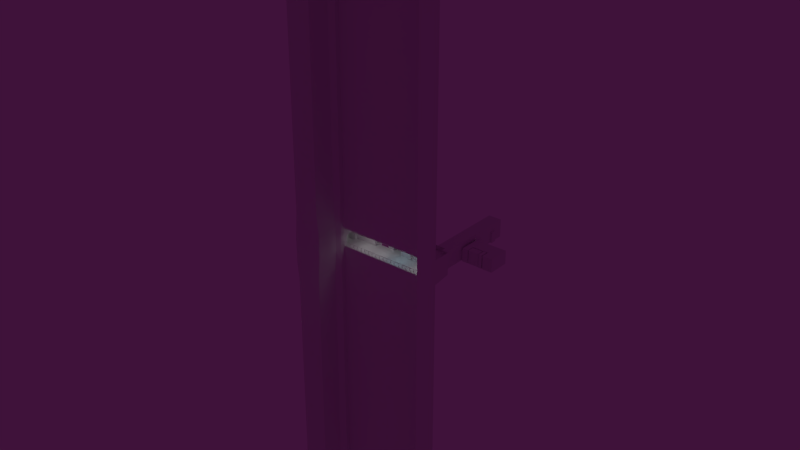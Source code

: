 # Source: MainMesh56.blend  (saved by Blender 2.78.0; exported with 4.5.12 LTS)
import bpy
from mathutils import Matrix  # noqa: F401  (used for matrix-valued properties, if any)

bpy.ops.wm.read_factory_settings(use_empty=True)
scene = bpy.context.scene
scene.name = 'Scene'

# ---- collections
col_collection_1 = bpy.data.collections.new('Collection 1'); scene.collection.children.link(col_collection_1)
col_collection_2 = bpy.data.collections.new('Collection 2'); scene.collection.children.link(col_collection_2)

# ---- materials (node trees are filled in below, after node groups)
mat_shell = bpy.data.materials.new('Shell')
mat_shell.alpha_threshold = 0.0
mat_shell.use_transparent_shadow = False
mat_shell.diffuse_color = (0.214, 0.214, 0.214, 1.0)
mat_shell.roughness = 0.5
mat_lamp_white = bpy.data.materials.new('Lamp White')
mat_lamp_white.alpha_threshold = 0.0
mat_lamp_white.use_transparent_shadow = False
mat_lamp_white.diffuse_color = (0.2327, 0.8, 0.8, 1.0)
mat_lamp_white.roughness = 0.5
mat_lamp_white.specular_intensity = 0.0
mat_material = bpy.data.materials.new('Material')
mat_material.alpha_threshold = 0.0
mat_material.use_transparent_shadow = False
mat_material.roughness = 0.5
mat_material.line_color = (0.0, 0.0, 0.0, 1.0)
mat_inner = bpy.data.materials.new('Inner')
mat_inner.alpha_threshold = 0.0
mat_inner.use_transparent_shadow = False
mat_inner.roughness = 0.5
mat_inner.specular_intensity = 0.9457

# ---- material node trees

# ---- world
world_world = bpy.data.worlds.new('World'); scene.world = world_world
world_world.color = (0.04971, 0.006049, 0.04231)
world_world.use_sun_shadow = False
world_world.sun_shadow_jitter_overblur = 0.0
world_world.cycles.sampling_method = 'MANUAL'
world_world.light_settings.ao_factor = 0.3

# ---- lights
light_area_008 = bpy.data.lights.new('Area.008', 'AREA')
light_area_008.transmission_factor = 0.0
light_area_008.energy = 15.71
light_area_008.shadow_buffer_clip_start = 0.5
light_area_008.shadow_soft_size = 0.2
light_area_008.shadow_maximum_resolution = 0.006
light_area_008.use_absolute_resolution = True
light_area_008.shape = 'RECTANGLE'
light_area_008.size = 0.2
light_area_008.size_y = 2.0
light_area_007 = bpy.data.lights.new('Area.007', 'AREA')
light_area_007.transmission_factor = 0.0
light_area_007.energy = 15.71
light_area_007.shadow_buffer_clip_start = 0.5
light_area_007.shadow_soft_size = 0.2
light_area_007.shadow_maximum_resolution = 0.006
light_area_007.use_absolute_resolution = True
light_area_007.shape = 'RECTANGLE'
light_area_007.size = 0.2
light_area_007.size_y = 2.0
light_area_004 = bpy.data.lights.new('Area.004', 'AREA')
light_area_004.transmission_factor = 0.0
light_area_004.energy = 15.71
light_area_004.shadow_buffer_clip_start = 0.5
light_area_004.shadow_soft_size = 0.2
light_area_004.shadow_maximum_resolution = 0.006
light_area_004.use_absolute_resolution = True
light_area_004.shape = 'RECTANGLE'
light_area_004.size = 0.2
light_area_004.size_y = 2.0
light_area_006 = bpy.data.lights.new('Area.006', 'AREA')
light_area_006.transmission_factor = 0.0
light_area_006.energy = 15.71
light_area_006.shadow_buffer_clip_start = 0.5
light_area_006.shadow_soft_size = 0.2
light_area_006.shadow_maximum_resolution = 0.006
light_area_006.use_absolute_resolution = True
light_area_006.shape = 'RECTANGLE'
light_area_006.size = 0.2
light_area_006.size_y = 2.0
light_area_005 = bpy.data.lights.new('Area.005', 'AREA')
light_area_005.transmission_factor = 0.0
light_area_005.energy = 15.71
light_area_005.shadow_buffer_clip_start = 0.5
light_area_005.shadow_soft_size = 0.2
light_area_005.shadow_maximum_resolution = 0.006
light_area_005.use_absolute_resolution = True
light_area_005.shape = 'RECTANGLE'
light_area_005.size = 0.2
light_area_005.size_y = 2.0
light_area_003 = bpy.data.lights.new('Area.003', 'AREA')
light_area_003.transmission_factor = 0.0
light_area_003.energy = 15.71
light_area_003.shadow_buffer_clip_start = 0.5
light_area_003.shadow_soft_size = 0.2
light_area_003.shadow_maximum_resolution = 0.006
light_area_003.use_absolute_resolution = True
light_area_003.shape = 'RECTANGLE'
light_area_003.size = 0.2
light_area_003.size_y = 2.0
light_area_002 = bpy.data.lights.new('Area.002', 'AREA')
light_area_002.color = (0.5088, 0.8873, 1.0)
light_area_002.transmission_factor = 0.0
light_area_002.energy = 15.71
light_area_002.shadow_buffer_clip_start = 0.5
light_area_002.shadow_soft_size = 0.2
light_area_002.shadow_maximum_resolution = 0.006
light_area_002.use_absolute_resolution = True
light_area_002.shape = 'RECTANGLE'
light_area_002.size = 0.2
light_area_002.size_y = 2.0
light_area = bpy.data.lights.new('Area', 'AREA')
light_area.transmission_factor = 0.0
light_area.energy = 15.71
light_area.shadow_buffer_clip_start = 0.5
light_area.shadow_soft_size = 0.2
light_area.shadow_maximum_resolution = 0.006
light_area.use_absolute_resolution = True
light_area.shape = 'RECTANGLE'
light_area.size = 0.2
light_area.size_y = 2.0

# ---- meshes
me_cube_021 = bpy.data.meshes.new('Cube.021')
me_cube_021.from_pydata([(0.0, -7.55e-08, -0.57), (0.0, -7.55e-08, -0.55), (0.0, 0.1, -0.57), (0.0, 0.1, -0.55), (1.0, 0.0, -0.57), (1.0, 0.0, -0.55), (1.0, 0.1, -0.57), (1.0, 0.1, -0.55), (0.0, 0.17, -0.64), (0.0, 0.17, -0.62), (1.0, 0.17, -0.64), (1.0, 0.17, -0.62), (1.02, 0.0, -0.57), (1.02, 0.0, -0.55), (1.02, 0.1, -0.57), (1.02, 0.1, -0.55), (1.02, 0.17, -0.64), (1.02, 0.17, -0.62), (1.0, 0.0, -0.6377), (1.0, 0.1, -0.6377), (1.02, 0.0, -0.6377), (1.02, 0.1, -0.6377), (0.9999, 0.04911, -0.6187), (0.9999, 0.03426, -0.6038), (-2.086e-06, 0.04911, -0.6187), (-2.085e-06, 0.03426, -0.6038), (0.9999, 0.06396, -0.6038), (0.9999, 0.04911, -0.589), (-2.087e-06, 0.06396, -0.6038), (-2.086e-06, 0.04911, -0.589)], [], [(0, 1, 3, 2), (11, 7, 15, 17), (7, 5, 13, 15), (2, 6, 4, 0), (7, 3, 1, 5), (8, 9, 11, 10), (6, 2, 8, 10), (3, 7, 11, 9), (2, 3, 9, 8), (15, 14, 16, 17), (14, 15, 13, 12), (10, 11, 17, 16), (5, 4, 12, 13), (14, 12, 20, 21), (14, 21, 16), (18, 19, 21, 20), (12, 4, 18, 20), (4, 6, 19, 18), (16, 21, 19, 10), (6, 10, 19), (22, 23, 25, 24), (24, 25, 29, 28), (28, 29, 27, 26), (24, 28, 26, 22), (29, 25, 23, 27)])
me_cube_021.polygons.foreach_set('material_index', [0, 0, 0, 0, 0, 0, 0, 0, 0, 0, 0, 0, 0, 0, 0, 0, 0, 0, 0, 0, 1, 1, 1, 1, 1])
me_cube_021.materials.append(mat_shell)
me_cube_021.materials.append(mat_lamp_white)
me_cube_021.use_remesh_preserve_volume = False
me_cube_021.use_remesh_preserve_attributes = False
me_cube_021.use_mirror_vertex_groups = False
me_cube_021.update()
me_cube_008 = bpy.data.meshes.new('Cube.008')
me_cube_008.from_pydata([(0.0, -7.55e-08, -0.57), (0.0, -7.55e-08, -0.55), (0.0, 0.1, -0.57), (0.0, 0.1, -0.55), (1.0, 0.0, -0.57), (1.0, 0.0, -0.55), (1.0, 0.1, -0.57), (1.0, 0.1, -0.55), (0.0, 0.17, -0.64), (0.0, 0.17, -0.62), (1.0, 0.17, -0.64), (1.0, 0.17, -0.62), (1.02, 0.0, -0.57), (1.02, 0.0, -0.55), (1.02, 0.1, -0.57), (1.02, 0.1, -0.55), (1.02, 0.17, -0.64), (1.02, 0.17, -0.62), (1.0, 0.0, -0.6377), (1.0, 0.1, -0.6377), (1.02, 0.0, -0.6377), (1.02, 0.1, -0.6377), (0.9999, 0.04911, -0.6187), (0.9999, 0.03426, -0.6038), (-2.086e-06, 0.04911, -0.6187), (-2.085e-06, 0.03426, -0.6038), (0.9999, 0.06396, -0.6038), (0.9999, 0.04911, -0.589), (-2.087e-06, 0.06396, -0.6038), (-2.086e-06, 0.04911, -0.589)], [], [(0, 1, 3, 2), (11, 7, 15, 17), (7, 5, 13, 15), (2, 6, 4, 0), (7, 3, 1, 5), (8, 9, 11, 10), (6, 2, 8, 10), (3, 7, 11, 9), (2, 3, 9, 8), (15, 14, 16, 17), (14, 15, 13, 12), (10, 11, 17, 16), (5, 4, 12, 13), (14, 12, 20, 21), (14, 21, 16), (18, 19, 21, 20), (12, 4, 18, 20), (4, 6, 19, 18), (16, 21, 19, 10), (6, 10, 19), (22, 23, 25, 24), (24, 25, 29, 28), (28, 29, 27, 26), (24, 28, 26, 22), (29, 25, 23, 27)])
me_cube_008.polygons.foreach_set('material_index', [0, 0, 0, 0, 0, 0, 0, 0, 0, 0, 0, 0, 0, 0, 0, 0, 0, 0, 0, 0, 1, 1, 1, 1, 1])
me_cube_008.materials.append(mat_shell)
me_cube_008.materials.append(mat_lamp_white)
me_cube_008.use_remesh_preserve_volume = False
me_cube_008.use_remesh_preserve_attributes = False
me_cube_008.use_mirror_vertex_groups = False
me_cube_008.update()
me_cube_001 = bpy.data.meshes.new('Cube.001')
me_cube_001.from_pydata([(0.0, -7.55e-08, -0.57), (0.0, -7.55e-08, -0.55), (0.0, 0.1, -0.57), (0.0, 0.1, -0.55), (1.0, 0.0, -0.57), (1.0, 0.0, -0.55), (1.0, 0.1, -0.57), (1.0, 0.1, -0.55), (0.0, 0.17, -0.64), (0.0, 0.17, -0.62), (1.0, 0.17, -0.64), (1.0, 0.17, -0.62), (1.02, 0.0, -0.57), (1.02, 0.0, -0.55), (1.02, 0.1, -0.57), (1.02, 0.1, -0.55), (1.02, 0.17, -0.64), (1.02, 0.17, -0.62), (1.0, 0.0, -0.6377), (1.0, 0.1, -0.6377), (1.02, 0.0, -0.6377), (1.02, 0.1, -0.6377), (0.9999, 0.04911, -0.6187), (0.9999, 0.03426, -0.6038), (-2.086e-06, 0.04911, -0.6187), (-2.085e-06, 0.03426, -0.6038), (0.9999, 0.06396, -0.6038), (0.9999, 0.04911, -0.589), (-2.087e-06, 0.06396, -0.6038), (-2.086e-06, 0.04911, -0.589)], [], [(0, 1, 3, 2), (11, 7, 15, 17), (7, 5, 13, 15), (2, 6, 4, 0), (7, 3, 1, 5), (8, 9, 11, 10), (6, 2, 8, 10), (3, 7, 11, 9), (2, 3, 9, 8), (15, 14, 16, 17), (14, 15, 13, 12), (10, 11, 17, 16), (5, 4, 12, 13), (14, 12, 20, 21), (14, 21, 16), (18, 19, 21, 20), (12, 4, 18, 20), (4, 6, 19, 18), (16, 21, 19, 10), (6, 10, 19), (22, 23, 25, 24), (24, 25, 29, 28), (28, 29, 27, 26), (24, 28, 26, 22), (29, 25, 23, 27)])
me_cube_001.polygons.foreach_set('material_index', [0, 0, 0, 0, 0, 0, 0, 0, 0, 0, 0, 0, 0, 0, 0, 0, 0, 0, 0, 0, 1, 1, 1, 1, 1])
me_cube_001.materials.append(mat_shell)
me_cube_001.materials.append(mat_lamp_white)
me_cube_001.use_remesh_preserve_volume = False
me_cube_001.use_remesh_preserve_attributes = False
me_cube_001.use_mirror_vertex_groups = False
me_cube_001.update()
me_hallway = bpy.data.meshes.new('hallway')
me_hallway.from_pydata([(-10.2, -3.001, 0.0), (-10.2, -3.001, 2.3), (-11.8, -3.001, 0.0), (-11.8, -3.001, 2.3), (-10.2, -3.201, 0.0), (-10.2, -3.201, 2.3), (-11.8, -3.201, 0.0), (-11.8, -3.201, 2.3), (-12.5, -5.101, 0.0), (-12.5, -3.401, 4.0), (-9.499, -5.101, 0.0), (-11.8, -3.401, 0.0), (-11.8, -3.401, 2.3), (-10.2, -3.401, 0.0), (-10.2, -3.401, 2.3), (-9.499, -3.401, 0.0), (-12.5, -3.401, 0.0), (-9.499, -5.101, 4.0), (-9.499, -3.401, 4.0), (-12.5, -5.101, 4.0), (-9.499, -8.101, 0.0), (-9.499, -8.101, 4.0), (-12.5, -8.101, 4.0), (-12.9, -9.701, 2.4), (-12.9, -9.701, 0.0), (-12.5, -8.101, 0.0), (-12.9, -8.501, 2.4), (-12.9, -8.501, 0.0), (-9.499, -10.1, 0.0), (-9.499, -10.1, 4.0), (-12.5, -8.501, 0.0), (-12.5, -8.501, 2.4), (-12.5, -9.701, 0.0), (-12.5, -9.701, 2.4), (-9.099, -8.501, 2.4), (-9.099, -8.501, 0.0), (-9.099, -9.701, 2.4), (-9.099, -9.701, 0.0), (-9.499, -9.701, 0.0), (-9.499, -9.701, 2.4), (-9.499, -8.501, 0.0), (-9.499, -8.501, 2.4), (-12.5, -10.1, 0.0), (-12.5, -10.1, 4.0), (-9.499, -13.1, 4.0), (-12.5, -13.1, 4.0), (-12.9, -14.7, 2.4), (-12.9, -14.7, 0.0), (-12.5, -13.1, 0.0), (-12.5, -15.1, 0.0), (-12.9, -13.5, 2.4), (-12.9, -13.5, 0.0), (-9.499, -15.1, 0.0), (-9.499, -15.1, 4.0), (-12.5, -15.1, 4.0), (-12.5, -13.5, 0.0), (-12.5, -13.5, 2.4), (-12.5, -14.7, 0.0), (-12.5, -14.7, 2.4), (-9.099, -13.5, 2.4), (-9.099, -13.5, 0.0), (-9.499, -13.1, 0.0), (-9.099, -14.7, 2.4), (-9.099, -14.7, 0.0), (-9.499, -14.7, 0.0), (-9.499, -14.7, 2.4), (-9.499, -13.5, 0.0), (-9.499, -13.5, 2.4), (-12.9, -19.7, 2.4), (-12.9, -19.7, 0.0), (-12.5, -18.1, 0.0), (-9.499, -18.1, 4.0), (-12.5, -18.1, 4.0), (-12.5, -20.1, 0.0), (-12.9, -18.5, 2.4), (-12.9, -18.5, 0.0), (-9.499, -20.1, 0.0), (-9.499, -20.1, 4.0), (-12.5, -20.1, 4.0), (-12.5, -18.5, 0.0), (-12.5, -18.5, 2.4), (-12.5, -19.7, 0.0), (-12.5, -19.7, 2.4), (-9.099, -18.5, 2.4), (-9.099, -18.5, 0.0), (-9.499, -18.1, 0.0), (-9.099, -19.7, 2.4), (-9.099, -19.7, 0.0), (-9.499, -19.7, 0.0), (-9.499, -19.7, 2.4), (-9.499, -18.5, 0.0), (-9.499, -18.5, 2.4), (-12.5, -22.1, 4.0), (-12.5, -22.1, 0.0), (-9.499, -22.1, 4.0), (-9.499, -22.1, 0.0), (-10.2, -22.1, 2.3), (-11.8, -22.1, 2.3), (-10.2, -22.1, 0.0), (-11.8, -22.1, 0.0), (-10.2, -22.4, 2.3), (-11.8, -22.4, 2.3), (-10.2, -22.4, 0.0), (-11.8, -22.4, 0.0)], [], [(0, 2, 6, 4), (19, 8, 16, 9), (1, 0, 4, 5), (3, 1, 5, 7), (2, 3, 7, 6), (15, 18, 14, 13), (18, 15, 10, 17), (11, 13, 4, 6), (9, 16, 11, 12), (18, 9, 12, 14), (12, 11, 6, 7), (14, 12, 7, 5), (13, 14, 5, 4), (10, 15, 16, 8), (17, 19, 9, 18), (17, 21, 22, 19), (17, 10, 20, 21), (10, 8, 25, 20), (8, 19, 22, 25), (21, 29, 43, 22), (20, 25, 42, 28), (32, 30, 27, 24), (43, 42, 32, 33), (33, 32, 24, 23), (25, 22, 31, 30), (22, 43, 33, 31), (31, 33, 23, 26), (30, 31, 26, 27), (37, 36, 34, 35), (40, 38, 37, 35), (21, 20, 40, 41), (41, 40, 35, 34), (28, 29, 39, 38), (29, 21, 41, 39), (39, 41, 34, 36), (38, 39, 36, 37), (29, 44, 45, 43), (29, 28, 61, 44), (28, 42, 48, 61), (42, 43, 45, 48), (44, 53, 54, 45), (51, 50, 46, 47), (61, 48, 49, 52), (57, 55, 51, 47), (54, 49, 57, 58), (58, 57, 47, 46), (48, 45, 56, 55), (45, 54, 58, 56), (56, 58, 46, 50), (55, 56, 50, 51), (63, 62, 59, 60), (66, 64, 63, 60), (44, 61, 66, 67), (67, 66, 60, 59), (52, 53, 65, 64), (53, 44, 67, 65), (65, 67, 59, 62), (64, 65, 62, 63), (53, 71, 72, 54), (53, 52, 85, 71), (52, 49, 70, 85), (49, 54, 72, 70), (71, 77, 78, 72), (75, 74, 68, 69), (85, 70, 73, 76), (81, 79, 75, 69), (78, 73, 81, 82), (82, 81, 69, 68), (70, 72, 80, 79), (72, 78, 82, 80), (80, 82, 68, 74), (79, 80, 74, 75), (87, 86, 83, 84), (90, 88, 87, 84), (71, 85, 90, 91), (91, 90, 84, 83), (76, 77, 89, 88), (77, 71, 91, 89), (89, 91, 83, 86), (88, 89, 86, 87), (77, 94, 92, 78), (77, 76, 95, 94), (76, 73, 93, 95), (73, 78, 92, 93), (101, 100, 102, 103), (98, 102, 100, 96), (95, 98, 96, 94), (94, 96, 97, 92), (92, 97, 99, 93), (96, 100, 101, 97), (97, 101, 103, 99), (99, 103, 102, 98)])
me_hallway.materials.append(mat_material)
me_hallway.use_remesh_preserve_volume = False
me_hallway.use_remesh_preserve_attributes = False
me_hallway.use_mirror_vertex_groups = False
me_hallway.update()
me_west_wing = bpy.data.meshes.new('west_wing')
me_west_wing.from_pydata([(10.0, -0.0006141, 0.0), (10.0, -0.0006141, 2.3), (10.0, 1.299, 0.0), (10.0, -1.301, 0.0), (10.0, 1.299, 2.0), (10.0, -1.301, 1.3), (12.0, 1.299, 0.0), (12.0, -0.0006138, 0.0), (12.0, -0.0006138, 2.3), (12.0, 1.299, 2.0), (12.0, -1.301, 0.0), (12.0, -1.301, 1.3), (10.0, 0.5994, 2.3), (10.0, -0.7006, 2.3), (12.0, 0.5994, 2.3), (12.0, -0.7006, 2.3), (12.0, -0.0006138, 4.0), (12.0, 1.299, 4.0), (12.0, -1.301, 4.0), (12.0, 0.5994, 4.0), (12.0, -0.7006, 4.0), (12.0, -1.501, 0.0), (12.0, -1.501, 1.3), (12.0, -1.501, 4.0), (12.0, 1.499, 0.0), (12.0, 1.499, 2.0), (12.0, 1.499, 4.0), (14.8, 1.299, 0.0), (13.5, -0.0006136, 0.0), (12.2, -1.301, 0.0), (16.5, -0.4006, 0.0), (15.2, -1.701, 0.0), (13.9, -3.001, 0.0), (11.8, -1.701, 0.0), (11.8, -1.701, 1.3), (11.8, -1.701, 4.0), (11.8, -3.101, 0.0), (11.8, -3.101, 1.3), (11.8, -3.101, 4.0), (12.0, -3.101, 0.0), (12.2, -3.101, 0.0), (11.8, -1.301, 0.0), (13.9, -3.101, 0.0), (15.2, -3.101, 0.0), (16.5, -3.101, 0.0), (14.8, 1.499, 0.0), (16.7, 1.499, 0.0), (16.7, -0.4006, 0.0), (16.7, -3.101, 0.0), (11.8, 1.699, 0.0), (11.8, 1.699, 2.0), (11.8, 1.699, 4.0), (11.8, 2.899, 0.0), (11.8, 2.899, 2.0), (11.8, 2.899, 4.0), (12.0, 3.099, 0.0), (12.0, 3.099, 2.0), (12.0, 3.099, 4.0), (16.7, 3.099, 0.0), (16.7, 3.099, 2.0), (16.7, 3.099, 4.0), (14.8, 3.099, 0.0), (18.6, 1.199, 0.0), (18.6, 1.199, 2.0), (18.6, 1.199, 4.0), (18.6, -0.4006, 0.0), (18.6, -0.4006, 2.0), (18.6, -0.4006, 4.0), (18.6, -3.101, 0.0), (18.6, -3.101, 2.0), (18.6, -3.101, 4.0), (11.8, -4.101, 0.0), (11.8, -4.101, 1.3), (11.8, -4.101, 4.0), (12.0, -4.101, 0.0), (12.2, -4.101, 0.0), (13.9, -4.101, 0.0), (15.2, -4.101, 0.0), (17.5, -4.101, 0.0), (17.7, -4.101, 0.0), (19.6, -4.101, 0.0), (19.6, -4.101, 2.0), (19.6, -4.101, 4.0), (11.8, -10.1, 0.0), (11.8, -10.1, 1.3), (11.8, -10.1, 4.0), (12.0, -10.1, 0.0), (12.2, -10.1, 0.0), (13.9, -10.1, 0.0), (15.2, -10.1, 0.0), (17.5, -10.1, 0.0), (17.7, -10.1, 0.0), (19.6, -10.1, 0.0), (19.6, -10.1, 2.0), (19.6, -10.1, 4.0), (11.8, -11.1, 0.0), (11.8, -11.1, 2.0), (11.8, -11.1, 4.0), (12.0, -11.1, 0.0), (12.2, -11.1, 0.0), (13.9, -11.1, 0.0), (15.2, -11.1, 0.0), (16.6, -11.1, 0.0), (16.8, -11.1, 0.0), (18.7, -11.1, 0.0), (18.7, -11.1, 2.0), (18.7, -11.1, 4.0), (21.8, -4.101, 0.0), (21.8, -4.101, 2.0), (21.8, -4.101, 4.0), (21.8, -10.1, 0.0), (21.8, -10.1, 2.0), (21.8, -10.1, 4.0), (11.8, -14.1, 0.0), (11.8, -14.1, 2.0), (11.8, -14.1, 4.0), (12.0, -14.1, 0.0), (12.2, -14.1, 0.0), (13.9, -14.1, 0.0), (15.2, -14.1, 0.0), (16.6, -14.1, 0.0), (16.8, -14.1, 0.0), (18.7, -14.1, 0.0), (18.7, -14.1, 2.0), (18.7, -14.1, 4.0), (11.8, -14.1, 4.0), (18.7, -14.1, 4.0), (16.0, -14.1, 5.0), (16.98, -14.1, 4.0), (13.53, -14.1, 4.0), (11.8, -11.1, 4.0), (18.7, -11.1, 4.0), (16.0, -11.1, 5.0), (16.98, -11.1, 4.0), (13.53, -11.1, 4.0), (14.4, -14.1, 5.0), (14.4, -11.1, 5.0), (11.8, -10.1, 4.0), (19.6, -10.1, 4.0), (16.9, -10.1, 5.0), (17.88, -10.1, 4.0), (13.53, -10.1, 4.0), (14.4, -10.1, 5.0), (11.8, -4.101, 4.0), (19.6, -4.101, 4.0), (16.9, -4.101, 5.0), (17.88, -4.101, 4.0), (13.53, -4.101, 4.0), (14.4, -4.101, 5.0), (11.8, -3.101, 4.0), (18.6, -3.101, 4.0), (15.9, -3.101, 5.0), (16.88, -3.101, 4.0), (13.53, -3.101, 4.0), (14.4, -3.101, 5.0), (11.8, -0.4006, 4.0), (18.6, -0.4006, 4.0), (15.9, 1.199, 5.0), (16.88, 1.199, 4.0), (13.53, 1.199, 4.0), (14.4, 1.199, 5.0), (11.8, 1.199, 4.0), (18.6, 1.199, 4.0), (15.9, 1.199, 4.0), (14.4, 1.199, 4.0), (11.8, 3.099, 4.0), (18.6, 3.099, 4.0), (15.9, 3.099, 4.0), (16.68, 3.099, 4.0), (13.53, 3.099, 4.0), (14.4, 3.099, 4.0)], [], [(12, 4, 9, 14), (3, 5, 11, 10), (13, 1, 8, 15), (0, 3, 10, 7), (4, 2, 6, 9), (2, 0, 7, 6), (5, 13, 15, 11), (1, 12, 14, 8), (8, 14, 19, 16), (14, 9, 17, 19), (11, 15, 20, 18), (15, 8, 16, 20), (11, 18, 23, 22), (10, 11, 22, 21), (17, 9, 25, 26), (9, 6, 24, 25), (7, 10, 29, 28), (6, 7, 28, 27), (27, 28, 31, 30), (29, 32, 31, 28), (22, 23, 35, 34), (21, 22, 34, 33), (34, 35, 38, 37), (33, 34, 37, 36), (29, 10, 39, 40), (39, 10, 41, 36), (32, 29, 40, 42), (43, 31, 32, 42), (44, 30, 31, 43), (24, 6, 27, 45), (47, 46, 45, 27, 30), (44, 48, 47, 30), (26, 25, 50, 51), (25, 24, 49, 50), (51, 50, 53, 54), (50, 49, 52, 53), (54, 53, 56, 57), (53, 52, 55, 56), (57, 56, 59, 60), (56, 55, 58, 59), (45, 46, 58, 61), (24, 45, 61, 55), (24, 55, 52, 49), (58, 46, 65, 62), (60, 59, 63, 64), (59, 58, 62, 63), (47, 65, 46), (64, 63, 66, 67), (63, 62, 65, 66), (67, 66, 69, 70), (66, 65, 68, 69), (65, 47, 48, 68), (43, 42, 76, 77), (69, 68, 80, 81), (39, 36, 71, 74), (68, 48, 79, 80), (44, 43, 77, 78), (70, 69, 81, 82), (42, 40, 75, 76), (36, 37, 72, 71), (48, 44, 78, 79), (37, 38, 73, 72), (40, 39, 74, 75), (75, 74, 86, 87), (74, 71, 83, 86), (79, 78, 90, 91), (76, 75, 87, 88), (80, 79, 91, 92), (71, 72, 84, 83), (81, 80, 107, 108), (77, 76, 88, 89), (72, 73, 85, 84), (80, 92, 110, 107), (78, 77, 89, 90), (91, 90, 102, 103), (88, 87, 99, 100), (92, 91, 103, 104), (83, 84, 96, 95), (93, 92, 104, 105), (89, 88, 100, 101), (84, 85, 97, 96), (94, 93, 105, 106), (90, 89, 101, 102), (87, 86, 98, 99), (86, 83, 95, 98), (94, 82, 109, 112), (82, 81, 108, 109), (92, 93, 111, 110), (93, 94, 112, 111), (95, 96, 114, 113), (105, 104, 122, 123), (101, 100, 118, 119), (96, 97, 115, 114), (106, 105, 123, 124), (102, 101, 119, 120), (99, 98, 116, 117), (98, 95, 113, 116), (103, 102, 120, 121), (100, 99, 117, 118), (104, 103, 121, 122), (115, 124, 123, 114), (114, 123, 122, 113), (127, 132, 133, 128), (128, 133, 131, 126), (125, 130, 134, 129), (135, 136, 132, 127), (129, 134, 136, 135), (132, 139, 140, 133), (133, 140, 138, 131), (130, 137, 141, 134), (136, 142, 139, 132), (134, 141, 142, 136), (142, 148, 145, 139), (141, 147, 148, 142), (139, 145, 146, 140), (140, 146, 144, 138), (137, 143, 147, 141), (148, 154, 151, 145), (147, 153, 154, 148), (145, 151, 152, 146), (146, 152, 150, 144), (143, 149, 153, 147), (154, 160, 157, 151), (153, 159, 160, 154), (151, 157, 158, 152), (152, 158, 156, 150), (149, 155, 159, 153), (160, 164, 163, 157), (159, 164, 160), (157, 163, 158), (158, 162, 156), (155, 161, 159), (164, 170, 167, 163), (159, 169, 170, 164), (163, 167, 168, 158), (158, 168, 166, 162), (161, 165, 169, 159), (135, 127, 128, 129)])
me_west_wing.materials.append(mat_material)
me_west_wing.use_remesh_preserve_volume = False
me_west_wing.use_remesh_preserve_attributes = False
me_west_wing.use_mirror_vertex_groups = False
me_west_wing.update()
me_appartment = bpy.data.meshes.new('appartment')
me_appartment.from_pydata([(-14.2, -10.0, 0.0), (-12.9, -10.0, 0.0), (-14.2, -8.301, 0.0), (-16.9, -9.901, 0.0), (-14.2, -11.4, 0.0), (-12.9, -11.4, 0.0), (-17.9, -10.0, 0.0), (-17.9, -11.4, 0.0), (-14.2, -13.0, 0.0), (-12.9, -13.0, 0.0), (-17.9, -13.0, 0.0), (-12.9, -11.3, 0.0), (-12.9, -11.3, 2.4), (-13.2, -11.3, 2.4), (-13.2, -11.3, 0.0), (-13.2, -11.5, 0.0), (-13.2, -11.5, 2.4), (-12.7, -11.5, 0.0), (-12.7, -11.5, 2.4), (-12.9, -9.701, 0.0), (-12.9, -9.701, 2.4), (-12.9, -11.3, 3.0), (-13.2, -11.3, 3.0), (-13.2, -11.5, 3.0), (-12.7, -11.5, 3.0), (-12.9, -9.701, 3.0), (-16.9, -9.601, 0.0), (-16.9, -9.601, 3.0), (-12.9, -8.501, 0.0), (-12.9, -8.501, 2.4), (-12.9, -8.301, 0.0), (-12.9, -8.301, 2.4), (-12.9, -8.501, 3.0), (-12.9, -8.301, 3.0), (-16.9, -8.701, 2.4), (-16.9, -8.701, 3.0), (-14.2, -8.301, 2.4), (-14.2, -8.301, 3.0), (-16.9, -8.701, 0.0), (-12.7, -13.0, 2.4), (-12.7, -13.0, 3.0), (-14.9, -13.0, 0.0), (-14.9, -13.0, 2.4), (-14.9, -13.0, 3.0), (-14.9, -11.5, 0.0), (-14.9, -11.5, 2.4), (-14.9, -11.5, 3.0), (-15.0, -11.5, 0.0), (-15.0, -11.5, 2.4), (-15.0, -11.5, 3.0), (-16.9, -9.601, 2.4), (-17.7, -9.601, 2.4), (-17.7, -8.701, 0.0), (-14.9, -11.3, 0.0), (-14.9, -11.3, 2.4), (-14.9, -11.3, 3.0), (-15.0, -11.3, 0.0), (-15.0, -11.3, 2.4), (-15.0, -11.3, 3.0), (-14.4, -11.5, 0.0), (-14.4, -11.5, 2.4), (-14.4, -11.5, 3.0), (-14.4, -11.3, 0.0), (-14.4, -11.3, 2.4), (-14.4, -11.3, 3.0), (-12.7, -11.4, 0.0), (-12.7, -13.0, 0.0), (-17.7, -8.701, 3.0), (-14.2, -10.0, 2.4), (-14.2, -10.0, 3.0), (-17.7, -8.701, 2.4), (-17.9, -10.0, 2.4), (-17.9, -10.0, 3.0), (-17.9, -8.201, 0.0), (-17.9, -8.201, 2.4), (-17.9, -8.201, 3.0), (-17.7, -9.601, 3.0), (-20.2, -8.201, 2.4), (-20.2, -8.201, 3.0), (-20.2, -10.0, 0.0), (-20.2, -10.0, 2.4), (-20.2, -10.0, 3.0), (-20.2, -13.0, 0.0), (-20.2, -13.0, 2.4), (-20.2, -13.0, 3.0), (-15.0, -13.0, 0.0), (-15.0, -13.0, 2.4), (-15.0, -13.0, 3.0), (-17.7, -9.601, 0.0), (-20.2, -11.4, 0.0), (-17.9, -9.601, 0.0), (-17.9, -9.601, 3.0), (-20.2, -8.201, 0.0), (-15.15, -10.0, 2.4), (-15.15, -10.0, 3.0), (-15.15, -10.0, 0.0), (-16.17, -10.0, 3.0), (-16.17, -10.0, 2.4), (-16.17, -10.0, 0.0), (-15.15, -9.801, 2.4), (-15.15, -9.801, 3.0), (-15.15, -9.801, 0.0), (-16.17, -9.801, 3.0), (-16.17, -9.801, 2.4), (-16.17, -9.801, 0.0), (-15.15, -8.301, 2.4), (-15.15, -8.301, 3.0), (-15.15, -8.301, 0.0), (-16.17, -8.301, 3.0), (-16.17, -8.301, 2.4), (-16.17, -8.301, 0.0), (-14.35, -9.801, 2.4), (-14.35, -9.801, 3.0), (-14.35, -9.801, 0.0), (-14.35, -8.301, 2.4), (-14.35, -8.301, 3.0), (-14.35, -8.301, 0.0), (-16.77, -9.801, 3.0), (-16.77, -9.801, 2.4), (-16.77, -9.801, 0.0), (-16.77, -8.301, 3.0), (-16.77, -8.301, 2.4), (-16.77, -8.301, 0.0), (-17.9, -8.701, 2.4), (-17.9, -8.701, 3.0), (-17.9, -8.701, 0.0), (-17.9, -9.601, 2.4), (-16.9, -9.901, 3.0), (-16.9, -9.901, 2.4), (-17.7, -9.901, 2.4), (-17.7, -9.901, 3.0), (-17.7, -9.901, 0.0), (-16.9, -8.201, 2.4), (-16.9, -8.201, 3.0), (-16.9, -8.201, 0.0), (-17.7, -8.201, 0.0), (-17.7, -8.201, 3.0), (-17.7, -8.201, 2.4), (-14.2, -10.0, 3.0), (-12.9, -10.0, 3.0), (-14.2, -8.301, 3.0), (-14.2, -11.4, 3.0), (-12.9, -11.4, 3.0), (-17.9, -10.0, 3.0), (-17.9, -11.4, 3.0), (-14.2, -13.0, 3.0), (-12.9, -13.0, 3.0), (-17.9, -13.0, 3.0), (-12.9, -8.301, 3.0), (-17.9, -8.201, 3.0), (-20.2, -10.0, 3.0), (-20.2, -13.0, 3.0), (-20.2, -11.4, 3.0), (-17.9, -9.601, 3.0), (-20.2, -8.201, 3.0), (-17.9, -8.701, 3.0)], [], [(30, 2, 0, 1), (1, 0, 4, 5), (4, 0, 6, 7), (4, 7, 10, 8), (5, 4, 8, 9), (15, 16, 13, 14), (17, 18, 16, 15), (11, 12, 20, 19), (14, 13, 12, 11), (20, 12, 21, 25), (16, 18, 24, 23), (13, 16, 23, 22), (12, 13, 22, 21), (20, 25, 32, 29), (28, 29, 31, 30), (31, 29, 32, 33), (31, 33, 37, 36), (30, 31, 36, 2), (24, 18, 39, 40), (18, 17, 66, 39), (40, 39, 42, 43), (39, 66, 41, 42), (43, 42, 45, 46), (42, 41, 44, 45), (46, 45, 60, 61), (47, 48, 57, 56), (49, 48, 86, 87), (48, 47, 85, 86), (55, 54, 57, 58), (54, 53, 56, 57), (48, 49, 58, 57), (54, 55, 64, 63), (61, 60, 63, 64), (60, 59, 62, 63), (53, 54, 63, 62), (45, 44, 59, 60), (5, 9, 66, 65), (36, 37, 69, 68), (2, 36, 68, 0), (97, 96, 72, 71), (98, 97, 71, 6), (123, 124, 75, 74), (125, 123, 74, 73), (74, 75, 78, 77), (73, 74, 77, 92), (77, 78, 81, 80), (92, 77, 80, 79), (80, 81, 84, 83), (79, 80, 83, 82), (83, 84, 87, 86), (82, 83, 86, 85), (10, 7, 89, 82), (7, 6, 79, 89), (79, 6, 90, 125, 73, 92), (0, 68, 93, 95), (68, 69, 94, 93), (97, 98, 104, 103), (95, 93, 99, 101), (101, 99, 111, 113), (100, 102, 108, 106), (98, 95, 101, 104), (93, 94, 96, 97), (93, 97, 103, 99), (107, 105, 109, 110), (105, 106, 108, 109), (108, 102, 117, 120), (106, 105, 114, 115), (104, 101, 107, 110), (104, 110, 122, 119), (113, 111, 114, 116), (111, 112, 115, 114), (99, 100, 112, 111), (105, 107, 116, 114), (107, 101, 113, 116), (100, 106, 115, 112), (118, 119, 122, 121), (117, 118, 121, 120), (109, 108, 120, 121), (103, 104, 119, 118), (102, 103, 118, 117), (110, 109, 121, 122), (125, 90, 88, 52), (71, 72, 91, 126), (6, 71, 126, 90), (52, 88, 26, 38), (76, 67, 35, 27), (90, 126, 51, 88), (123, 125, 52, 70), (26, 50, 34, 38), (50, 27, 35, 34), (34, 35, 133, 132), (76, 27, 127, 130), (50, 26, 3, 128), (35, 67, 136, 133), (131, 129, 128, 3), (129, 130, 127, 128), (27, 50, 128, 127), (88, 51, 129, 131), (26, 88, 131, 3), (51, 76, 130, 129), (137, 135, 134, 132), (136, 137, 132, 133), (52, 38, 134, 135), (70, 52, 135, 137), (38, 34, 132, 134), (67, 70, 137, 136), (124, 123, 126, 91), (123, 70, 51, 126), (76, 51, 70, 67), (99, 103, 102, 100), (148, 139, 138, 140), (139, 142, 141, 138), (141, 144, 143, 138), (141, 145, 147, 144), (142, 146, 145, 141), (147, 151, 152, 144), (144, 152, 150, 143), (150, 154, 149, 155, 153, 143)])
me_appartment.materials.append(mat_material)
me_appartment.use_remesh_preserve_volume = False
me_appartment.use_remesh_preserve_attributes = False
me_appartment.use_mirror_vertex_groups = False
me_appartment.update()
me_windowframe_002 = bpy.data.meshes.new('Windowframe.002')
me_windowframe_002.from_pydata([(22.1, -5.101, 0.0), (22.1, -7.101, 0.0), (21.9, -5.101, 0.0), (21.9, -7.101, 0.0), (22.1, -5.101, 4.0), (22.1, -7.101, 4.0), (21.9, -5.101, 4.0), (21.9, -7.101, 4.0), (22.12, -5.192, 0.3825), (22.12, -7.009, 0.3825), (22.12, -7.009, 3.618), (22.12, -5.192, 3.618), (22.1, -5.434, 4.0), (22.1, -6.767, 4.0), (21.9, -6.767, 4.0), (21.9, -5.434, 4.0), (22.12, -6.706, 3.818), (22.12, -5.495, 3.818), (22.1, -6.767, 0.0), (22.1, -5.434, 0.0), (21.9, -5.434, 0.0), (21.9, -6.767, 0.0), (22.12, -5.495, 0.1825), (22.12, -6.706, 0.1825), (21.91, -5.16, 0.3648), (21.95, -5.192, 0.3825), (21.91, -7.041, 0.3645), (21.95, -7.009, 0.3825), (21.91, -7.041, 3.636), (21.95, -7.009, 3.618), (21.91, -5.161, 3.635), (21.95, -5.192, 3.618), (21.91, -6.717, 3.849), (21.95, -6.706, 3.818), (21.95, -5.495, 3.818), (21.91, -5.484, 3.849), (21.91, -5.484, 0.1506), (21.95, -5.495, 0.1825), (21.95, -6.706, 0.1825), (21.91, -6.717, 0.1506)], [], [(1, 5, 7, 3), (38, 27, 9, 23), (2, 6, 4, 0), (19, 20, 2, 0), (15, 12, 4, 6), (3, 7, 28, 26), (34, 31, 11, 17), (27, 29, 10, 9), (2, 20, 36, 24), (7, 14, 32, 28), (25, 37, 22, 8), (33, 34, 17, 16), (15, 6, 30, 35), (14, 15, 35, 32), (29, 33, 16, 10), (37, 38, 23, 22), (7, 5, 13, 14), (14, 13, 12, 15), (21, 3, 26, 39), (20, 21, 39, 36), (31, 25, 8, 11), (1, 3, 21, 18), (18, 21, 20, 19), (39, 26, 27, 38), (35, 30, 31, 34), (29, 27, 26, 28), (30, 24, 25, 31), (28, 32, 33, 29), (32, 35, 34, 33), (24, 36, 37, 25), (36, 39, 38, 37), (6, 2, 24, 30)])
me_windowframe_002.materials.append(mat_material)
me_windowframe_002.use_remesh_preserve_volume = False
me_windowframe_002.use_remesh_preserve_attributes = False
me_windowframe_002.use_mirror_vertex_groups = False
me_windowframe_002.update()
me_cube_019 = bpy.data.meshes.new('Cube.019')
me_cube_019.from_pydata([(-2.192, 0.03877, -0.3246), (-2.133, 0.03877, -0.3), (-2.133, 0.004024, -0.2653), (-2.202, 0.004024, -0.2856), (-2.202, 0.004024, 0.2153), (-2.133, 0.004024, 0.2153), (-2.133, 0.03877, 0.25), (-2.202, 0.03877, 0.25), (-2.192, 0.3693, -0.3246), (-2.202, 0.404, -0.2856), (-2.133, 0.404, -0.2653), (-2.133, 0.3693, -0.3), (-2.202, 0.3693, 0.25), (-2.133, 0.3693, 0.25), (-2.133, 0.404, 0.2153), (-2.202, 0.404, 0.2153), (-0.002101, 0.004024, -0.2653), (-0.002101, 0.03877, -0.3), (-0.002101, 0.03877, 0.25), (-0.002101, 0.004024, 0.2153), (-0.002101, 0.3693, -0.3), (-0.002101, 0.404, -0.2653), (-0.002101, 0.3693, 0.25), (-0.002101, 0.404, 0.2153), (-4.043, 0.03877, -2.175), (-4.033, 0.004024, -2.116), (-4.067, 0.03877, -2.165), (-4.033, 0.004024, 0.2153), (-4.033, 0.03877, 0.25), (-4.067, 0.03877, 0.2153), (-4.043, 0.3693, -2.175), (-4.067, 0.3693, -2.165), (-4.033, 0.404, -2.116), (-4.033, 0.3693, 0.25), (-4.033, 0.404, 0.2153), (-4.067, 0.3693, 0.2153)], [], [(22, 13, 6, 18), (15, 9, 32, 34), (8, 0, 24, 30), (3, 4, 27, 25), (10, 14, 23, 21), (26, 29, 35, 31), (7, 12, 33, 28), (16, 19, 5, 2), (0, 1, 2, 3), (4, 5, 6, 7), (8, 9, 10, 11), (12, 13, 14, 15), (24, 25, 26), (27, 28, 29), (30, 31, 32), (33, 34, 35), (11, 1, 0, 8), (2, 5, 4, 3), (6, 13, 12, 7), (14, 10, 9, 15), (20, 11, 10, 21), (13, 22, 23, 14), (1, 17, 16, 2), (18, 6, 5, 19), (30, 24, 26, 31), (25, 27, 29, 26), (28, 33, 35, 29), (34, 32, 31, 35), (15, 34, 33, 12), (27, 4, 7, 28), (3, 25, 24, 0), (32, 9, 8, 30), (11, 20, 17, 1)])
me_cube_019.use_remesh_preserve_volume = False
me_cube_019.use_remesh_preserve_attributes = False
me_cube_019.use_mirror_vertex_groups = False
me_cube_019.update()
me_cube_018 = bpy.data.meshes.new('Cube.018')
me_cube_018.from_pydata([(0.0, -7.55e-08, -0.57), (0.0, -7.55e-08, -0.55), (0.0, 0.1, -0.57), (0.0, 0.1, -0.55), (1.0, 0.0, -0.57), (1.0, 0.0, -0.55), (1.0, 0.1, -0.57), (1.0, 0.1, -0.55), (0.0, 0.17, -0.64), (0.0, 0.17, -0.62), (1.0, 0.17, -0.64), (1.0, 0.17, -0.62), (1.02, 0.0, -0.57), (1.02, 0.0, -0.55), (1.02, 0.1, -0.57), (1.02, 0.1, -0.55), (1.02, 0.17, -0.64), (1.02, 0.17, -0.62), (1.0, 0.0, -0.6377), (1.0, 0.1, -0.6377), (1.02, 0.0, -0.6377), (1.02, 0.1, -0.6377), (0.9999, 0.04911, -0.6187), (0.9999, 0.03426, -0.6038), (-2.086e-06, 0.04911, -0.6187), (-2.085e-06, 0.03426, -0.6038), (0.9999, 0.06396, -0.6038), (0.9999, 0.04911, -0.589), (-2.087e-06, 0.06396, -0.6038), (-2.086e-06, 0.04911, -0.589)], [], [(0, 1, 3, 2), (11, 7, 15, 17), (7, 5, 13, 15), (2, 6, 4, 0), (7, 3, 1, 5), (8, 9, 11, 10), (6, 2, 8, 10), (3, 7, 11, 9), (2, 3, 9, 8), (15, 14, 16, 17), (14, 15, 13, 12), (10, 11, 17, 16), (5, 4, 12, 13), (14, 12, 20, 21), (14, 21, 16), (18, 19, 21, 20), (12, 4, 18, 20), (4, 6, 19, 18), (16, 21, 19, 10), (6, 10, 19), (22, 23, 25, 24), (24, 25, 29, 28), (28, 29, 27, 26), (24, 28, 26, 22), (29, 25, 23, 27)])
me_cube_018.polygons.foreach_set('material_index', [0, 0, 0, 0, 0, 0, 0, 0, 0, 0, 0, 0, 0, 0, 0, 0, 0, 0, 0, 0, 1, 1, 1, 1, 1])
me_cube_018.materials.append(mat_shell)
me_cube_018.materials.append(mat_lamp_white)
me_cube_018.use_remesh_preserve_volume = False
me_cube_018.use_remesh_preserve_attributes = False
me_cube_018.use_mirror_vertex_groups = False
me_cube_018.update()
me_cube_017 = bpy.data.meshes.new('Cube.017')
me_cube_017.from_pydata([(0.0, -7.55e-08, -0.57), (0.0, -7.55e-08, -0.55), (0.0, 0.1, -0.57), (0.0, 0.1, -0.55), (1.0, 0.0, -0.57), (1.0, 0.0, -0.55), (1.0, 0.1, -0.57), (1.0, 0.1, -0.55), (0.0, 0.17, -0.64), (0.0, 0.17, -0.62), (1.0, 0.17, -0.64), (1.0, 0.17, -0.62), (1.02, 0.0, -0.57), (1.02, 0.0, -0.55), (1.02, 0.1, -0.57), (1.02, 0.1, -0.55), (1.02, 0.17, -0.64), (1.02, 0.17, -0.62), (1.0, 0.0, -0.6377), (1.0, 0.1, -0.6377), (1.02, 0.0, -0.6377), (1.02, 0.1, -0.6377), (0.9999, 0.04911, -0.6187), (0.9999, 0.03426, -0.6038), (-2.086e-06, 0.04911, -0.6187), (-2.085e-06, 0.03426, -0.6038), (0.9999, 0.06396, -0.6038), (0.9999, 0.04911, -0.589), (-2.087e-06, 0.06396, -0.6038), (-2.086e-06, 0.04911, -0.589)], [], [(0, 1, 3, 2), (11, 7, 15, 17), (7, 5, 13, 15), (2, 6, 4, 0), (7, 3, 1, 5), (8, 9, 11, 10), (6, 2, 8, 10), (3, 7, 11, 9), (2, 3, 9, 8), (15, 14, 16, 17), (14, 15, 13, 12), (10, 11, 17, 16), (5, 4, 12, 13), (14, 12, 20, 21), (14, 21, 16), (18, 19, 21, 20), (12, 4, 18, 20), (4, 6, 19, 18), (16, 21, 19, 10), (6, 10, 19), (22, 23, 25, 24), (24, 25, 29, 28), (28, 29, 27, 26), (24, 28, 26, 22), (29, 25, 23, 27)])
me_cube_017.polygons.foreach_set('material_index', [0, 0, 0, 0, 0, 0, 0, 0, 0, 0, 0, 0, 0, 0, 0, 0, 0, 0, 0, 0, 1, 1, 1, 1, 1])
me_cube_017.materials.append(mat_shell)
me_cube_017.materials.append(mat_lamp_white)
me_cube_017.use_remesh_preserve_volume = False
me_cube_017.use_remesh_preserve_attributes = False
me_cube_017.use_mirror_vertex_groups = False
me_cube_017.update()
me_cube_016 = bpy.data.meshes.new('Cube.016')
me_cube_016.from_pydata([(-2.192, 0.03877, -0.3246), (-2.133, 0.03877, -0.3), (-2.133, 0.004024, -0.2653), (-2.202, 0.004024, -0.2856), (-2.202, 0.004024, 0.2153), (-2.133, 0.004024, 0.2153), (-2.133, 0.03877, 0.25), (-2.202, 0.03877, 0.25), (-2.192, 0.3693, -0.3246), (-2.202, 0.404, -0.2856), (-2.133, 0.404, -0.2653), (-2.133, 0.3693, -0.3), (-2.202, 0.3693, 0.25), (-2.133, 0.3693, 0.25), (-2.133, 0.404, 0.2153), (-2.202, 0.404, 0.2153), (-0.002101, 0.004024, -0.2653), (-0.002101, 0.03877, -0.3), (-0.002101, 0.03877, 0.25), (-0.002101, 0.004024, 0.2153), (-0.002101, 0.3693, -0.3), (-0.002101, 0.404, -0.2653), (-0.002101, 0.3693, 0.25), (-0.002101, 0.404, 0.2153), (-4.043, 0.03877, -2.175), (-4.033, 0.004024, -2.116), (-4.067, 0.03877, -2.165), (-4.033, 0.004024, 0.2153), (-4.033, 0.03877, 0.25), (-4.067, 0.03877, 0.2153), (-4.043, 0.3693, -2.175), (-4.067, 0.3693, -2.165), (-4.033, 0.404, -2.116), (-4.033, 0.3693, 0.25), (-4.033, 0.404, 0.2153), (-4.067, 0.3693, 0.2153)], [], [(22, 13, 6, 18), (15, 9, 32, 34), (8, 0, 24, 30), (3, 4, 27, 25), (10, 14, 23, 21), (26, 29, 35, 31), (7, 12, 33, 28), (16, 19, 5, 2), (0, 1, 2, 3), (4, 5, 6, 7), (8, 9, 10, 11), (12, 13, 14, 15), (24, 25, 26), (27, 28, 29), (30, 31, 32), (33, 34, 35), (11, 1, 0, 8), (2, 5, 4, 3), (6, 13, 12, 7), (14, 10, 9, 15), (20, 11, 10, 21), (13, 22, 23, 14), (1, 17, 16, 2), (18, 6, 5, 19), (30, 24, 26, 31), (25, 27, 29, 26), (28, 33, 35, 29), (34, 32, 31, 35), (15, 34, 33, 12), (27, 4, 7, 28), (3, 25, 24, 0), (32, 9, 8, 30), (11, 20, 17, 1)])
me_cube_016.use_remesh_preserve_volume = False
me_cube_016.use_remesh_preserve_attributes = False
me_cube_016.use_mirror_vertex_groups = False
me_cube_016.update()
me_cube_013 = bpy.data.meshes.new('Cube.013')
me_cube_013.from_pydata([(0.0, -7.55e-08, -0.57), (0.0, -7.55e-08, -0.55), (0.0, 0.1, -0.57), (0.0, 0.1, -0.55), (1.0, 0.0, -0.57), (1.0, 0.0, -0.55), (1.0, 0.1, -0.57), (1.0, 0.1, -0.55), (0.0, 0.17, -0.64), (0.0, 0.17, -0.62), (1.0, 0.17, -0.64), (1.0, 0.17, -0.62), (1.02, 0.0, -0.57), (1.02, 0.0, -0.55), (1.02, 0.1, -0.57), (1.02, 0.1, -0.55), (1.02, 0.17, -0.64), (1.02, 0.17, -0.62), (1.0, 0.0, -0.6377), (1.0, 0.1, -0.6377), (1.02, 0.0, -0.6377), (1.02, 0.1, -0.6377), (0.9999, 0.04911, -0.6187), (0.9999, 0.03426, -0.6038), (-2.086e-06, 0.04911, -0.6187), (-2.085e-06, 0.03426, -0.6038), (0.9999, 0.06396, -0.6038), (0.9999, 0.04911, -0.589), (-2.087e-06, 0.06396, -0.6038), (-2.086e-06, 0.04911, -0.589)], [], [(0, 1, 3, 2), (11, 7, 15, 17), (7, 5, 13, 15), (2, 6, 4, 0), (7, 3, 1, 5), (8, 9, 11, 10), (6, 2, 8, 10), (3, 7, 11, 9), (2, 3, 9, 8), (15, 14, 16, 17), (14, 15, 13, 12), (10, 11, 17, 16), (5, 4, 12, 13), (14, 12, 20, 21), (14, 21, 16), (18, 19, 21, 20), (12, 4, 18, 20), (4, 6, 19, 18), (16, 21, 19, 10), (6, 10, 19), (22, 23, 25, 24), (24, 25, 29, 28), (28, 29, 27, 26), (24, 28, 26, 22), (29, 25, 23, 27)])
me_cube_013.polygons.foreach_set('material_index', [0, 0, 0, 0, 0, 0, 0, 0, 0, 0, 0, 0, 0, 0, 0, 0, 0, 0, 0, 0, 1, 1, 1, 1, 1])
me_cube_013.materials.append(mat_shell)
me_cube_013.materials.append(mat_lamp_white)
me_cube_013.use_remesh_preserve_volume = False
me_cube_013.use_remesh_preserve_attributes = False
me_cube_013.use_mirror_vertex_groups = False
me_cube_013.update()
me_cube_012 = bpy.data.meshes.new('Cube.012')
me_cube_012.from_pydata([(-1.025, -0.1653, -0.6246), (-0.9653, -0.1653, -0.6), (-0.9653, -0.2, -0.5653), (-1.035, -0.2, -0.5856), (-1.035, -0.2, -0.08475), (-0.9653, -0.2, -0.08475), (-0.9653, -0.1653, -0.05), (-1.035, -0.1653, -0.05), (-1.025, 0.1653, -0.6246), (-1.035, 0.2, -0.5856), (-0.9653, 0.2, -0.5653), (-0.9653, 0.1653, -0.6), (-1.035, 0.1653, -0.05), (-0.9653, 0.1653, -0.05), (-0.9653, 0.2, -0.08475), (-1.035, 0.2, -0.08475), (1.225, -0.1653, -0.5754), (1.235, -0.2, -0.5161), (1.165, -0.2, -0.5653), (1.165, -0.1653, -0.6), (1.225, -0.1653, -0.02543), (1.165, -0.1653, -0.05), (1.165, -0.2, -0.08475), (1.235, -0.2, -0.06439), (1.165, 0.1653, -0.6), (1.165, 0.2, -0.5653), (1.235, 0.2, -0.5161), (1.225, 0.1653, -0.5754), (1.165, 0.1653, -0.05), (1.225, 0.1653, -0.02543), (1.235, 0.2, -0.06439), (1.165, 0.2, -0.08475), (1.675, -0.1653, -0.1246), (1.7, -0.1653, -0.06525), (1.665, -0.2, -0.08561), (1.675, -0.1653, 0.4254), (1.665, -0.2, 0.3661), (1.7, -0.1653, 0.4153), (1.665, 0.2, -0.08561), (1.7, 0.1653, -0.06525), (1.675, 0.1653, -0.1246), (1.665, 0.2, 0.3661), (1.675, 0.1653, 0.4254), (1.7, 0.1653, 0.4153), (-2.175, -0.1653, -1.775), (-2.165, -0.2, -1.716), (-2.165, -0.2, -0.08475), (-2.165, -0.1653, -0.05), (-2.175, 0.1653, -1.775), (-2.165, 0.2, -1.716), (-2.165, 0.1653, -0.05), (-2.165, 0.2, -0.08475), (-3.375, -0.1653, -1.775), (-3.365, -0.2, -1.716), (-3.365, -0.2, -0.08475), (-3.365, -0.1653, -0.05), (-3.375, 0.1653, -1.775), (-3.365, 0.2, -1.716), (-3.365, 0.1653, -0.05), (-3.365, 0.2, -0.08475)], [], [(28, 13, 6, 21), (15, 9, 49, 51), (29, 20, 35, 42), (8, 0, 44, 48), (3, 4, 46, 45), (10, 14, 31, 25), (23, 17, 34, 36), (26, 30, 41, 38), (39, 43, 37, 33), (7, 12, 50, 47), (16, 27, 40, 32), (18, 22, 5, 2), (0, 1, 2, 3), (4, 5, 6, 7), (8, 9, 10, 11), (12, 13, 14, 15), (16, 17, 18, 19), (20, 21, 22, 23), (24, 25, 26, 27), (28, 29, 30, 31), (32, 33, 34), (35, 36, 37), (38, 39, 40), (41, 42, 43), (11, 1, 0, 8), (2, 5, 4, 3), (6, 13, 12, 7), (14, 10, 9, 15), (24, 11, 10, 25), (13, 28, 31, 14), (30, 26, 25, 31), (19, 24, 27, 16), (28, 21, 20, 29), (22, 18, 17, 23), (1, 19, 18, 2), (21, 6, 5, 22), (43, 39, 38, 41), (32, 40, 39, 33), (42, 35, 37, 43), (36, 34, 33, 37), (16, 32, 34, 17), (35, 20, 23, 36), (26, 38, 40, 27), (41, 30, 29, 42), (15, 51, 50, 12), (46, 4, 7, 47), (3, 45, 44, 0), (49, 9, 8, 48), (11, 24, 19, 1), (45, 46, 54, 53), (46, 47, 55, 54), (47, 50, 58, 55), (49, 48, 56, 57), (48, 44, 52, 56), (44, 45, 53, 52), (51, 49, 57, 59), (50, 51, 59, 58)])
me_cube_012.use_remesh_preserve_volume = False
me_cube_012.use_remesh_preserve_attributes = False
me_cube_012.use_mirror_vertex_groups = False
me_cube_012.update()
me_cube_011 = bpy.data.meshes.new('Cube.011')
me_cube_011.from_pydata([(-1.025, -0.1653, -0.6246), (-0.9653, -0.1653, -0.6), (-0.9653, -0.2, -0.5653), (-1.035, -0.2, -0.5856), (-1.035, -0.2, -0.08475), (-0.9653, -0.2, -0.08475), (-0.9653, -0.1653, -0.05), (-1.035, -0.1653, -0.05), (-1.025, 0.1653, -0.6246), (-1.035, 0.2, -0.5856), (-0.9653, 0.2, -0.5653), (-0.9653, 0.1653, -0.6), (-1.035, 0.1653, -0.05), (-0.9653, 0.1653, -0.05), (-0.9653, 0.2, -0.08475), (-1.035, 0.2, -0.08475), (1.225, -0.1653, -0.5754), (1.235, -0.2, -0.5161), (1.165, -0.2, -0.5653), (1.165, -0.1653, -0.6), (1.225, -0.1653, -0.02543), (1.165, -0.1653, -0.05), (1.165, -0.2, -0.08475), (1.235, -0.2, -0.06439), (1.165, 0.1653, -0.6), (1.165, 0.2, -0.5653), (1.235, 0.2, -0.5161), (1.225, 0.1653, -0.5754), (1.165, 0.1653, -0.05), (1.225, 0.1653, -0.02543), (1.235, 0.2, -0.06439), (1.165, 0.2, -0.08475), (1.675, -0.1653, -0.1246), (1.7, -0.1653, -0.06525), (1.665, -0.2, -0.08561), (1.675, -0.1653, 0.4254), (1.665, -0.2, 0.3661), (1.7, -0.1653, 0.4153), (1.665, 0.2, -0.08561), (1.7, 0.1653, -0.06525), (1.675, 0.1653, -0.1246), (1.665, 0.2, 0.3661), (1.675, 0.1653, 0.4254), (1.7, 0.1653, 0.4153), (-2.875, -0.1653, -2.475), (-2.865, -0.2, -2.416), (-2.9, -0.1653, -2.465), (-2.865, -0.2, -0.08475), (-2.865, -0.1653, -0.05), (-2.9, -0.1653, -0.08475), (-2.875, 0.1653, -2.475), (-2.9, 0.1653, -2.465), (-2.865, 0.2, -2.416), (-2.865, 0.1653, -0.05), (-2.865, 0.2, -0.08475), (-2.9, 0.1653, -0.08475)], [], [(28, 13, 6, 21), (15, 9, 52, 54), (29, 20, 35, 42), (8, 0, 44, 50), (3, 4, 47, 45), (10, 14, 31, 25), (46, 49, 55, 51), (23, 17, 34, 36), (26, 30, 41, 38), (39, 43, 37, 33), (7, 12, 53, 48), (16, 27, 40, 32), (18, 22, 5, 2), (0, 1, 2, 3), (4, 5, 6, 7), (8, 9, 10, 11), (12, 13, 14, 15), (16, 17, 18, 19), (20, 21, 22, 23), (24, 25, 26, 27), (28, 29, 30, 31), (32, 33, 34), (35, 36, 37), (38, 39, 40), (41, 42, 43), (44, 45, 46), (47, 48, 49), (50, 51, 52), (53, 54, 55), (11, 1, 0, 8), (2, 5, 4, 3), (6, 13, 12, 7), (14, 10, 9, 15), (24, 11, 10, 25), (13, 28, 31, 14), (30, 26, 25, 31), (19, 24, 27, 16), (28, 21, 20, 29), (22, 18, 17, 23), (1, 19, 18, 2), (21, 6, 5, 22), (43, 39, 38, 41), (32, 40, 39, 33), (42, 35, 37, 43), (36, 34, 33, 37), (16, 32, 34, 17), (35, 20, 23, 36), (26, 38, 40, 27), (41, 30, 29, 42), (50, 44, 46, 51), (45, 47, 49, 46), (48, 53, 55, 49), (54, 52, 51, 55), (15, 54, 53, 12), (47, 4, 7, 48), (3, 45, 44, 0), (52, 9, 8, 50), (11, 24, 19, 1)])
me_cube_011.use_remesh_preserve_volume = False
me_cube_011.use_remesh_preserve_attributes = False
me_cube_011.use_mirror_vertex_groups = False
me_cube_011.update()
me_cube_010 = bpy.data.meshes.new('Cube.010')
me_cube_010.from_pydata([(0.0, -7.55e-08, -0.57), (0.0, -7.55e-08, -0.55), (0.0, 0.1, -0.57), (0.0, 0.1, -0.55), (1.0, 0.0, -0.57), (1.0, 0.0, -0.55), (1.0, 0.1, -0.57), (1.0, 0.1, -0.55), (0.0, 0.17, -0.64), (0.0, 0.17, -0.62), (1.0, 0.17, -0.64), (1.0, 0.17, -0.62), (1.02, 0.0, -0.57), (1.02, 0.0, -0.55), (1.02, 0.1, -0.57), (1.02, 0.1, -0.55), (1.02, 0.17, -0.64), (1.02, 0.17, -0.62), (1.0, 0.0, -0.6377), (1.0, 0.1, -0.6377), (1.02, 0.0, -0.6377), (1.02, 0.1, -0.6377), (0.9999, 0.04911, -0.6187), (0.9999, 0.03426, -0.6038), (-2.086e-06, 0.04911, -0.6187), (-2.085e-06, 0.03426, -0.6038), (0.9999, 0.06396, -0.6038), (0.9999, 0.04911, -0.589), (-2.087e-06, 0.06396, -0.6038), (-2.086e-06, 0.04911, -0.589)], [], [(0, 1, 3, 2), (11, 7, 15, 17), (7, 5, 13, 15), (2, 6, 4, 0), (7, 3, 1, 5), (8, 9, 11, 10), (6, 2, 8, 10), (3, 7, 11, 9), (2, 3, 9, 8), (15, 14, 16, 17), (14, 15, 13, 12), (10, 11, 17, 16), (5, 4, 12, 13), (14, 12, 20, 21), (14, 21, 16), (18, 19, 21, 20), (12, 4, 18, 20), (4, 6, 19, 18), (16, 21, 19, 10), (6, 10, 19), (22, 23, 25, 24), (24, 25, 29, 28), (28, 29, 27, 26), (24, 28, 26, 22), (29, 25, 23, 27)])
me_cube_010.polygons.foreach_set('material_index', [0, 0, 0, 2, 0, 0, 2, 0, 0, 0, 0, 0, 0, 0, 0, 0, 0, 0, 0, 0, 1, 1, 1, 1, 1])
me_cube_010.materials.append(mat_shell)
me_cube_010.materials.append(mat_lamp_white)
me_cube_010.materials.append(mat_inner)
me_cube_010.use_remesh_preserve_volume = False
me_cube_010.use_remesh_preserve_attributes = False
me_cube_010.use_mirror_vertex_groups = False
me_cube_010.update()
me_cube_009 = bpy.data.meshes.new('Cube.009')
me_cube_009.from_pydata([(0.0, -7.55e-08, -0.57), (0.0, -7.55e-08, -0.55), (0.0, 0.1, -0.57), (0.0, 0.1, -0.55), (1.0, 0.0, -0.57), (1.0, 0.0, -0.55), (1.0, 0.1, -0.57), (1.0, 0.1, -0.55), (0.0, 0.17, -0.64), (0.0, 0.17, -0.62), (1.0, 0.17, -0.64), (1.0, 0.17, -0.62), (1.02, 0.0, -0.57), (1.02, 0.0, -0.55), (1.02, 0.1, -0.57), (1.02, 0.1, -0.55), (1.02, 0.17, -0.64), (1.02, 0.17, -0.62), (1.0, 0.0, -0.6377), (1.0, 0.1, -0.6377), (1.02, 0.0, -0.6377), (1.02, 0.1, -0.6377), (0.9999, 0.04911, -0.6187), (0.9999, 0.03426, -0.6038), (-2.086e-06, 0.04911, -0.6187), (-2.085e-06, 0.03426, -0.6038), (0.9999, 0.06396, -0.6038), (0.9999, 0.04911, -0.589), (-2.087e-06, 0.06396, -0.6038), (-2.086e-06, 0.04911, -0.589)], [], [(0, 1, 3, 2), (11, 7, 15, 17), (7, 5, 13, 15), (2, 6, 4, 0), (7, 3, 1, 5), (8, 9, 11, 10), (6, 2, 8, 10), (3, 7, 11, 9), (2, 3, 9, 8), (15, 14, 16, 17), (14, 15, 13, 12), (10, 11, 17, 16), (5, 4, 12, 13), (14, 12, 20, 21), (14, 21, 16), (18, 19, 21, 20), (12, 4, 18, 20), (4, 6, 19, 18), (16, 21, 19, 10), (6, 10, 19), (22, 23, 25, 24), (24, 25, 29, 28), (28, 29, 27, 26), (24, 28, 26, 22), (29, 25, 23, 27)])
me_cube_009.polygons.foreach_set('material_index', [0, 0, 0, 0, 0, 0, 0, 0, 0, 0, 0, 0, 0, 0, 0, 0, 0, 0, 0, 0, 1, 1, 1, 1, 1])
me_cube_009.materials.append(mat_shell)
me_cube_009.materials.append(mat_lamp_white)
me_cube_009.use_remesh_preserve_volume = False
me_cube_009.use_remesh_preserve_attributes = False
me_cube_009.use_mirror_vertex_groups = False
me_cube_009.update()
me_cube_007 = bpy.data.meshes.new('Cube.007')
me_cube_007.from_pydata([(-1.025, -0.1653, -0.6246), (-0.9653, -0.1653, -0.6), (-0.9653, -0.2, -0.5653), (-1.035, -0.2, -0.5856), (-1.035, -0.2, -0.08475), (-0.9653, -0.2, -0.08475), (-0.9653, -0.1653, -0.05), (-1.035, -0.1653, -0.05), (-1.025, 0.1653, -0.6246), (-1.035, 0.2, -0.5856), (-0.9653, 0.2, -0.5653), (-0.9653, 0.1653, -0.6), (-1.035, 0.1653, -0.05), (-0.9653, 0.1653, -0.05), (-0.9653, 0.2, -0.08475), (-1.035, 0.2, -0.08475), (1.225, -0.1653, -0.5754), (1.235, -0.2, -0.5161), (1.165, -0.2, -0.5653), (1.165, -0.1653, -0.6), (1.225, -0.1653, -0.02543), (1.165, -0.1653, -0.05), (1.165, -0.2, -0.08475), (1.235, -0.2, -0.06439), (1.165, 0.1653, -0.6), (1.165, 0.2, -0.5653), (1.235, 0.2, -0.5161), (1.225, 0.1653, -0.5754), (1.165, 0.1653, -0.05), (1.225, 0.1653, -0.02543), (1.235, 0.2, -0.06439), (1.165, 0.2, -0.08475), (1.675, -0.1653, -0.1246), (1.7, -0.1653, -0.06525), (1.665, -0.2, -0.08561), (1.675, -0.1653, 0.4254), (1.665, -0.2, 0.3661), (1.7, -0.1653, 0.4153), (1.665, 0.2, -0.08561), (1.7, 0.1653, -0.06525), (1.675, 0.1653, -0.1246), (1.665, 0.2, 0.3661), (1.675, 0.1653, 0.4254), (1.7, 0.1653, 0.4153), (-2.875, -0.1653, -2.475), (-2.865, -0.2, -2.416), (-2.9, -0.1653, -2.465), (-2.865, -0.2, -0.08475), (-2.865, -0.1653, -0.05), (-2.9, -0.1653, -0.08475), (-2.875, 0.1653, -2.475), (-2.9, 0.1653, -2.465), (-2.865, 0.2, -2.416), (-2.865, 0.1653, -0.05), (-2.865, 0.2, -0.08475), (-2.9, 0.1653, -0.08475)], [], [(28, 13, 6, 21), (15, 9, 52, 54), (29, 20, 35, 42), (8, 0, 44, 50), (3, 4, 47, 45), (10, 14, 31, 25), (46, 49, 55, 51), (23, 17, 34, 36), (26, 30, 41, 38), (39, 43, 37, 33), (7, 12, 53, 48), (16, 27, 40, 32), (18, 22, 5, 2), (0, 1, 2, 3), (4, 5, 6, 7), (8, 9, 10, 11), (12, 13, 14, 15), (16, 17, 18, 19), (20, 21, 22, 23), (24, 25, 26, 27), (28, 29, 30, 31), (32, 33, 34), (35, 36, 37), (38, 39, 40), (41, 42, 43), (44, 45, 46), (47, 48, 49), (50, 51, 52), (53, 54, 55), (11, 1, 0, 8), (2, 5, 4, 3), (6, 13, 12, 7), (14, 10, 9, 15), (24, 11, 10, 25), (13, 28, 31, 14), (30, 26, 25, 31), (19, 24, 27, 16), (28, 21, 20, 29), (22, 18, 17, 23), (1, 19, 18, 2), (21, 6, 5, 22), (43, 39, 38, 41), (32, 40, 39, 33), (42, 35, 37, 43), (36, 34, 33, 37), (16, 32, 34, 17), (35, 20, 23, 36), (26, 38, 40, 27), (41, 30, 29, 42), (50, 44, 46, 51), (45, 47, 49, 46), (48, 53, 55, 49), (54, 52, 51, 55), (15, 54, 53, 12), (47, 4, 7, 48), (3, 45, 44, 0), (52, 9, 8, 50), (11, 24, 19, 1)])
me_cube_007.use_remesh_preserve_volume = False
me_cube_007.use_remesh_preserve_attributes = False
me_cube_007.use_mirror_vertex_groups = False
me_cube_007.update()
me_windowframe_001 = bpy.data.meshes.new('Windowframe.001')
me_windowframe_001.from_pydata([(22.1, -5.101, 0.0), (22.1, -7.101, 0.0), (21.9, -5.101, 0.0), (21.9, -7.101, 0.0), (22.1, -5.101, 4.0), (22.1, -7.101, 4.0), (21.9, -5.101, 4.0), (21.9, -7.101, 4.0), (22.12, -5.192, 0.3825), (22.12, -7.009, 0.3825), (22.12, -7.009, 3.618), (22.12, -5.192, 3.618), (22.1, -5.434, 4.0), (22.1, -6.767, 4.0), (21.9, -6.767, 4.0), (21.9, -5.434, 4.0), (22.12, -6.706, 3.818), (22.12, -5.495, 3.818), (22.1, -6.767, 0.0), (22.1, -5.434, 0.0), (21.9, -5.434, 0.0), (21.9, -6.767, 0.0), (22.12, -5.495, 0.1825), (22.12, -6.706, 0.1825), (21.91, -5.16, 0.3648), (21.95, -5.192, 0.3825), (21.91, -7.041, 0.3645), (21.95, -7.009, 0.3825), (21.91, -7.041, 3.636), (21.95, -7.009, 3.618), (21.91, -5.161, 3.635), (21.95, -5.192, 3.618), (21.91, -6.717, 3.849), (21.95, -6.706, 3.818), (21.95, -5.495, 3.818), (21.91, -5.484, 3.849), (21.91, -5.484, 0.1506), (21.95, -5.495, 0.1825), (21.95, -6.706, 0.1825), (21.91, -6.717, 0.1506)], [], [(1, 5, 7, 3), (38, 27, 9, 23), (2, 6, 4, 0), (19, 20, 2, 0), (15, 12, 4, 6), (3, 7, 28, 26), (34, 31, 11, 17), (27, 29, 10, 9), (2, 20, 36, 24), (7, 14, 32, 28), (25, 37, 22, 8), (33, 34, 17, 16), (15, 6, 30, 35), (14, 15, 35, 32), (29, 33, 16, 10), (37, 38, 23, 22), (7, 5, 13, 14), (14, 13, 12, 15), (21, 3, 26, 39), (20, 21, 39, 36), (31, 25, 8, 11), (1, 3, 21, 18), (18, 21, 20, 19), (39, 26, 27, 38), (35, 30, 31, 34), (29, 27, 26, 28), (30, 24, 25, 31), (28, 32, 33, 29), (32, 35, 34, 33), (24, 36, 37, 25), (36, 39, 38, 37), (6, 2, 24, 30)])
me_windowframe_001.materials.append(mat_material)
me_windowframe_001.use_remesh_preserve_volume = False
me_windowframe_001.use_remesh_preserve_attributes = False
me_windowframe_001.use_mirror_vertex_groups = False
me_windowframe_001.update()
me_windowframe = bpy.data.meshes.new('Windowframe')
me_windowframe.from_pydata([(22.1, -5.101, 0.0), (22.1, -7.101, 0.0), (21.9, -5.101, 0.0), (21.9, -7.101, 0.0), (22.1, -5.101, 4.0), (22.1, -7.101, 4.0), (21.9, -5.101, 4.0), (21.9, -7.101, 4.0), (22.12, -5.192, 0.3825), (22.12, -7.009, 0.3825), (22.12, -7.009, 3.618), (22.12, -5.192, 3.618), (22.1, -5.434, 4.0), (22.1, -6.767, 4.0), (21.9, -6.767, 4.0), (21.9, -5.434, 4.0), (22.12, -6.706, 3.818), (22.12, -5.495, 3.818), (22.1, -6.767, 0.0), (22.1, -5.434, 0.0), (21.9, -5.434, 0.0), (21.9, -6.767, 0.0), (22.12, -5.495, 0.1825), (22.12, -6.706, 0.1825), (21.91, -5.16, 0.3648), (21.95, -5.192, 0.3825), (21.91, -7.041, 0.3645), (21.95, -7.009, 0.3825), (21.91, -7.041, 3.636), (21.95, -7.009, 3.618), (21.91, -5.161, 3.635), (21.95, -5.192, 3.618), (21.91, -6.717, 3.849), (21.95, -6.706, 3.818), (21.95, -5.495, 3.818), (21.91, -5.484, 3.849), (21.91, -5.484, 0.1506), (21.95, -5.495, 0.1825), (21.95, -6.706, 0.1825), (21.91, -6.717, 0.1506)], [], [(1, 5, 7, 3), (38, 27, 9, 23), (2, 6, 4, 0), (19, 20, 2, 0), (15, 12, 4, 6), (3, 7, 28, 26), (34, 31, 11, 17), (27, 29, 10, 9), (2, 20, 36, 24), (7, 14, 32, 28), (25, 37, 22, 8), (33, 34, 17, 16), (15, 6, 30, 35), (14, 15, 35, 32), (29, 33, 16, 10), (37, 38, 23, 22), (7, 5, 13, 14), (14, 13, 12, 15), (21, 3, 26, 39), (20, 21, 39, 36), (31, 25, 8, 11), (1, 3, 21, 18), (18, 21, 20, 19), (39, 26, 27, 38), (35, 30, 31, 34), (29, 27, 26, 28), (30, 24, 25, 31), (28, 32, 33, 29), (32, 35, 34, 33), (24, 36, 37, 25), (36, 39, 38, 37), (6, 2, 24, 30)])
me_windowframe.materials.append(mat_material)
me_windowframe.use_remesh_preserve_volume = False
me_windowframe.use_remesh_preserve_attributes = False
me_windowframe.use_mirror_vertex_groups = False
me_windowframe.update()
me_cube_002 = bpy.data.meshes.new('Cube.002')
me_cube_002.from_pydata([(-1.025, -0.1653, -0.6246), (-0.9653, -0.1653, -0.6), (-0.9653, -0.2, -0.5653), (-1.035, -0.2, -0.5856), (-1.035, -0.2, -0.08475), (-0.9653, -0.2, -0.08475), (-0.9653, -0.1653, -0.05), (-1.035, -0.1653, -0.05), (-1.025, 0.1653, -0.6246), (-1.035, 0.2, -0.5856), (-0.9653, 0.2, -0.5653), (-0.9653, 0.1653, -0.6), (-1.035, 0.1653, -0.05), (-0.9653, 0.1653, -0.05), (-0.9653, 0.2, -0.08475), (-1.035, 0.2, -0.08475), (1.225, -0.1653, -0.5754), (1.235, -0.2, -0.5161), (1.165, -0.2, -0.5653), (1.165, -0.1653, -0.6), (1.225, -0.1653, -0.02543), (1.165, -0.1653, -0.05), (1.165, -0.2, -0.08475), (1.235, -0.2, -0.06439), (1.165, 0.1653, -0.6), (1.165, 0.2, -0.5653), (1.235, 0.2, -0.5161), (1.225, 0.1653, -0.5754), (1.165, 0.1653, -0.05), (1.225, 0.1653, -0.02543), (1.235, 0.2, -0.06439), (1.165, 0.2, -0.08475), (1.675, -0.1653, -0.1246), (1.7, -0.1653, -0.06525), (1.665, -0.2, -0.08561), (1.675, -0.1653, 0.4254), (1.665, -0.2, 0.3661), (1.7, -0.1653, 0.4153), (1.665, 0.2, -0.08561), (1.7, 0.1653, -0.06525), (1.675, 0.1653, -0.1246), (1.665, 0.2, 0.3661), (1.675, 0.1653, 0.4254), (1.7, 0.1653, 0.4153), (-2.875, -0.1653, -2.475), (-2.865, -0.2, -2.416), (-2.9, -0.1653, -2.465), (-2.865, -0.2, -0.08475), (-2.865, -0.1653, -0.05), (-2.9, -0.1653, -0.08475), (-2.875, 0.1653, -2.475), (-2.9, 0.1653, -2.465), (-2.865, 0.2, -2.416), (-2.865, 0.1653, -0.05), (-2.865, 0.2, -0.08475), (-2.9, 0.1653, -0.08475)], [], [(28, 13, 6, 21), (15, 9, 52, 54), (29, 20, 35, 42), (8, 0, 44, 50), (3, 4, 47, 45), (10, 14, 31, 25), (46, 49, 55, 51), (23, 17, 34, 36), (26, 30, 41, 38), (39, 43, 37, 33), (7, 12, 53, 48), (16, 27, 40, 32), (18, 22, 5, 2), (0, 1, 2, 3), (4, 5, 6, 7), (8, 9, 10, 11), (12, 13, 14, 15), (16, 17, 18, 19), (20, 21, 22, 23), (24, 25, 26, 27), (28, 29, 30, 31), (32, 33, 34), (35, 36, 37), (38, 39, 40), (41, 42, 43), (44, 45, 46), (47, 48, 49), (50, 51, 52), (53, 54, 55), (11, 1, 0, 8), (2, 5, 4, 3), (6, 13, 12, 7), (14, 10, 9, 15), (24, 11, 10, 25), (13, 28, 31, 14), (30, 26, 25, 31), (19, 24, 27, 16), (28, 21, 20, 29), (22, 18, 17, 23), (1, 19, 18, 2), (21, 6, 5, 22), (43, 39, 38, 41), (32, 40, 39, 33), (42, 35, 37, 43), (36, 34, 33, 37), (16, 32, 34, 17), (35, 20, 23, 36), (26, 38, 40, 27), (41, 30, 29, 42), (50, 44, 46, 51), (45, 47, 49, 46), (48, 53, 55, 49), (54, 52, 51, 55), (15, 54, 53, 12), (47, 4, 7, 48), (3, 45, 44, 0), (52, 9, 8, 50), (11, 24, 19, 1)])
me_cube_002.use_remesh_preserve_volume = False
me_cube_002.use_remesh_preserve_attributes = False
me_cube_002.use_mirror_vertex_groups = False
me_cube_002.update()
me_cube = bpy.data.meshes.new('Cube')
me_cube.from_pydata([(0.0, -7.55e-08, -0.57), (0.0, -7.55e-08, -0.55), (0.0, 0.1, -0.57), (0.0, 0.1, -0.55), (1.0, 0.0, -0.57), (1.0, 0.0, -0.55), (1.0, 0.1, -0.57), (1.0, 0.1, -0.55), (0.0, 0.17, -0.64), (0.0, 0.17, -0.62), (1.0, 0.17, -0.64), (1.0, 0.17, -0.62), (1.02, 0.0, -0.57), (1.02, 0.0, -0.55), (1.02, 0.1, -0.57), (1.02, 0.1, -0.55), (1.02, 0.17, -0.64), (1.02, 0.17, -0.62), (1.0, 0.0, -0.6377), (1.0, 0.1, -0.6377), (1.02, 0.0, -0.6377), (1.02, 0.1, -0.6377), (0.9999, 0.04911, -0.6187), (0.9999, 0.03426, -0.6038), (-2.086e-06, 0.04911, -0.6187), (-2.085e-06, 0.03426, -0.6038), (0.9999, 0.06396, -0.6038), (0.9999, 0.04911, -0.589), (-2.087e-06, 0.06396, -0.6038), (-2.086e-06, 0.04911, -0.589)], [], [(0, 1, 3, 2), (11, 7, 15, 17), (7, 5, 13, 15), (2, 6, 4, 0), (7, 3, 1, 5), (8, 9, 11, 10), (6, 2, 8, 10), (3, 7, 11, 9), (2, 3, 9, 8), (15, 14, 16, 17), (14, 15, 13, 12), (10, 11, 17, 16), (5, 4, 12, 13), (14, 12, 20, 21), (14, 21, 16), (18, 19, 21, 20), (12, 4, 18, 20), (4, 6, 19, 18), (16, 21, 19, 10), (6, 10, 19), (22, 23, 25, 24), (24, 25, 29, 28), (28, 29, 27, 26), (24, 28, 26, 22), (29, 25, 23, 27)])
me_cube.polygons.foreach_set('material_index', [0, 0, 0, 0, 0, 0, 0, 0, 0, 0, 0, 0, 0, 0, 0, 0, 0, 0, 0, 0, 1, 1, 1, 1, 1])
me_cube.materials.append(mat_shell)
me_cube.materials.append(mat_lamp_white)
me_cube.use_remesh_preserve_volume = False
me_cube.use_remesh_preserve_attributes = False
me_cube.use_mirror_vertex_groups = False
me_cube.update()
me_cube_004 = bpy.data.meshes.new('Cube.004')
me_cube_004.from_pydata([(0.9791, -1.132, 3.328), (0.9791, 0.868, 1.028), (0.9791, 0.868, 3.328), (3.779, -1.132, 3.328), (3.779, 0.868, 1.028), (3.379, 0.868, 1.028), (3.379, 0.868, 3.328), (1.379, 0.868, 1.028), (1.379, 0.868, 3.328), (3.779, 0.968, 1.028), (3.779, -1.132, 1.028), (0.9791, -1.132, 1.028), (0.9791, 0.968, 1.028), (3.779, 0.968, 3.328), (0.9791, 0.968, 3.328), (3.779, 0.868, 3.328), (3.779, -1.132, 4.028), (0.9791, -1.132, 4.028), (0.9791, 0.868, 4.028), (3.779, 0.868, 4.028), (1.329, -1.532, 3.328), (2.379, -1.532, 3.328), (3.429, -1.532, 3.328), (3.429, 0.968, 1.028), (2.379, 0.968, 1.028), (1.329, 0.968, 1.028), (3.429, -1.532, 1.028), (2.379, -1.532, 1.028), (1.329, -1.532, 1.028), (3.079, 0.968, 3.328), (2.379, 0.968, 3.328), (1.679, 0.968, 3.328), (3.429, -1.532, 4.028), (2.379, -1.532, 4.028), (1.329, -1.532, 4.028), (1.329, 0.868, 4.028), (2.379, 0.868, 4.028), (3.429, 0.868, 4.028), (1.679, 0.868, 3.328), (2.379, 0.868, 3.328), (3.079, 0.868, 3.328)], [], [(1, 2, 0, 11), (26, 22, 3, 10), (10, 3, 15, 4), (4, 15, 6, 5), (2, 1, 7, 8), (15, 3, 16, 19), (20, 0, 17, 34), (0, 2, 18, 17), (25, 12, 11, 28), (38, 2, 14, 31), (34, 17, 18, 35), (40, 15, 19, 37), (2, 38, 35, 18), (38, 39, 36, 35), (39, 40, 37, 36), (16, 32, 37, 19), (32, 33, 36, 37), (33, 34, 35, 36), (15, 40, 29, 13), (40, 39, 30, 29), (39, 38, 31, 30), (9, 23, 26, 10), (23, 24, 27, 26), (24, 25, 28, 27), (3, 22, 32, 16), (22, 21, 33, 32), (21, 20, 34, 33), (11, 0, 20, 28), (28, 20, 21, 27), (27, 21, 22, 26)])
me_cube_004.materials.append(mat_material)
me_cube_004.use_remesh_preserve_volume = False
me_cube_004.use_remesh_preserve_attributes = False
me_cube_004.use_mirror_vertex_groups = False
me_cube_004.update()
me_cube_003 = bpy.data.meshes.new('Cube.003')
me_cube_003.from_pydata([(10.0, -2.001, 0.0), (-14.0, -2.001, 0.0), (-1.999, -2.001, 0.0), (5.001, -2.001, 0.0), (-1.999, -3.001, 0.0), (5.001, -3.001, 0.0), (-7.499, -2.001, 0.0), (-4.499, -2.001, 0.0), (-7.499, -2.401, 0.0), (-4.499, -2.401, 0.0), (-12.5, -2.001, 0.0), (-9.499, -2.001, 0.0), (-12.5, -3.001, 0.0), (-9.499, -3.001, 0.0), (-1.999, -3.101, 0.0), (5.001, -3.101, 0.0), (10.0, 1.999, 4.0), (10.0, -2.001, 4.0), (-14.0, -2.001, 4.0), (-14.0, 1.999, 4.0), (-1.999, -2.001, 4.0), (5.001, -2.001, 4.0), (-1.999, -3.001, 4.0), (5.001, -3.001, 4.0), (-7.499, -2.001, 4.0), (-4.499, -2.001, 4.0), (-7.499, -2.401, 4.0), (-4.499, -2.401, 4.0), (-12.5, -2.001, 4.0), (-9.499, -2.001, 4.0), (-12.5, -3.001, 4.0), (-9.499, -3.001, 4.0), (-1.999, -3.101, 4.0), (5.001, -3.101, 4.0), (10.0, 2.399, 4.6), (-14.0, 2.399, 4.6), (10.0, 1.999, -0.1), (10.0, 1.899, 0.0), (-14.0, 1.899, 0.0), (-14.0, 1.999, -0.1), (10.0, -2.001, 5.0), (10.0, 1.999, 5.0), (5.001, -2.001, 5.0), (5.001, -3.001, 5.0), (4.201, -3.001, 5.0), (5.001, -2.001, 0.0), (10.0, 1.999, -0.6), (10.0, -2.001, 0.0), (5.001, -3.001, 0.0), (4.201, -3.001, 0.0), (4.201, -3.201, 5.0), (4.201, -3.201, 0.0), (2.201, -3.201, 5.0), (2.201, -3.201, 0.0), (2.201, -3.001, 5.0), (2.201, -3.001, 0.0), (0.8013, -3.001, 5.0), (0.8013, -3.001, 0.0), (0.8013, -3.201, 5.0), (0.8013, -3.201, 0.0), (-1.199, -3.201, 5.0), (-1.199, -3.201, 0.0), (-1.199, -3.001, 5.0), (-1.199, -3.001, 0.0), (-1.999, -3.001, 5.0), (-1.999, -3.001, 0.0), (-1.999, -2.001, 5.0), (-1.999, -2.001, 0.0), (-1.199, -3.001, 2.3), (0.8013, -3.001, 2.3), (2.201, -3.001, 2.3), (-4.499, -2.001, 5.0), (-4.499, -2.001, 0.0), (-4.499, -2.401, 5.0), (-4.499, -2.401, 0.0), (-7.499, -2.401, 5.0), (-7.499, -2.401, 0.0), (-7.499, -2.001, 5.0), (-7.499, -2.001, 0.0), (-9.499, -2.001, 5.0), (-9.499, -2.001, 0.0), (-9.499, -3.001, 5.0), (-9.499, -3.001, 0.0), (-12.5, -3.001, 5.0), (-12.5, -3.001, 0.0), (-12.5, -2.001, 5.0), (-12.5, -2.001, 0.0), (-14.0, -2.001, 5.0), (-14.0, -2.001, 0.0), (-14.0, 1.999, 5.0), (-14.0, 1.999, -0.6), (10.0, -0.0006141, 5.0), (10.0, 1.999, 0.0), (10.0, -0.0006141, -0.3), (10.0, -0.0006141, 0.0), (5.001, -2.001, 2.3), (10.0, 1.999, 2.3), (5.001, -3.001, 2.3), (4.201, -3.001, 2.3), (4.201, -3.201, 2.3), (10.0, -0.0006141, 2.3), (10.0, -2.001, 2.3), (10.0, 1.299, 0.0), (10.0, -1.301, 0.0), (10.0, 1.299, 2.0), (10.0, -1.301, 1.3), (10.0, 0.5994, 2.3), (10.0, -0.7006, 2.3), (-10.2, -3.001, 0.0), (-10.2, -3.001, 2.3), (-11.8, -3.001, 0.0), (-11.8, -3.001, 2.3)], [], [(2, 4, 5, 3), (6, 8, 9, 7), (10, 12, 13, 11), (5, 4, 14, 15), (16, 17, 18, 19), (20, 21, 23, 22), (24, 25, 27, 26), (28, 29, 31, 30), (23, 22, 32, 33), (19, 35, 34, 16), (36, 39, 38, 37), (37, 38, 1, 0), (97, 48, 49, 98), (95, 45, 48, 97), (101, 47, 45, 95), (94, 93, 47, 103), (98, 49, 51, 99), (54, 55, 57, 56), (52, 53, 55, 54), (56, 57, 59, 58), (60, 61, 63, 62), (62, 63, 65, 64), (64, 65, 67, 66), (62, 56, 69, 68), (54, 44, 98, 70), (66, 67, 72, 71), (71, 72, 74, 73), (73, 74, 76, 75), (75, 76, 78, 77), (77, 78, 80, 79), (79, 80, 82, 81), (84, 83, 111, 110), (83, 84, 86, 85), (85, 86, 88, 87), (89, 87, 88, 90), (105, 103, 47, 101), (92, 46, 93, 94, 102), (41, 96, 104, 106, 100, 91), (91, 100, 107, 105, 101, 40), (44, 98, 99, 50), (40, 101, 95, 42), (42, 95, 97, 43), (43, 97, 98, 44), (96, 92, 102, 104), (81, 82, 108, 109), (83, 81, 109, 111)])
me_cube_003.materials.append(mat_material)
me_cube_003.use_remesh_preserve_volume = False
me_cube_003.use_remesh_preserve_attributes = False
me_cube_003.use_mirror_vertex_groups = False
me_cube_003.update()
me_exterior = bpy.data.meshes.new('exterior')
me_exterior.from_pydata([(11.0, 8.999, -5.0), (11.0, 3.999, -5.0), (10.6, 8.999, 5.0), (10.0, 2.999, -5.0), (10.0, 1.999, -5.0), (10.0, 2.999, 5.0), (10.0, 1.999, 5.0), (10.6, 3.999, 5.0), (10.6, 8.999, -0.6), (10.0, 1.999, -0.6), (10.0, 2.999, -0.6), (10.6, 3.999, -0.6), (11.0, 8.999, 10.0), (10.0, 2.999, 10.0), (10.0, 1.999, 10.0), (11.0, 3.999, 10.0), (11.0, 8.999, -60.0), (11.0, 3.999, -60.0), (10.0, 2.999, -60.0), (10.0, 1.999, -60.0), (11.0, 8.999, 70.0), (10.0, 2.999, 70.0), (10.0, 1.999, 70.0), (11.0, 3.999, 70.0), (10.0, 1.999, 0.0), (10.0, 1.999, 2.3), (13.8, 11.8, -5.0), (13.8, 12.2, 5.0), (13.8, 12.2, -1.0), (13.8, 11.8, 10.0), (13.8, 11.8, -60.0), (13.8, 11.8, 70.0), (-15.0, 8.999, -5.0), (-15.0, 3.999, -5.0), (-15.0, 8.999, 5.0), (-14.0, 2.999, -5.0), (-14.0, 1.999, -5.0), (-14.0, 2.999, 5.0), (-14.0, 1.999, 5.0), (-15.0, 3.999, 5.0), (-15.0, 8.999, -0.6), (-14.0, 1.999, -0.6), (-14.0, 2.999, -0.6), (-15.0, 3.999, -0.6), (-15.0, 8.999, 10.0), (-14.0, 2.999, 10.0), (-14.0, 1.999, 10.0), (-15.0, 3.999, 10.0), (-15.0, 8.999, -60.0), (-15.0, 3.999, -60.0), (-14.0, 2.999, -60.0), (-14.0, 1.999, -60.0), (-15.0, 8.999, 70.0), (-14.0, 2.999, 70.0), (-14.0, 1.999, 70.0), (-15.0, 3.999, 70.0), (10.0, 1.999, -5.0), (-14.0, 1.999, -5.0), (10.0, 1.999, 10.0), (-14.0, 1.999, 10.0), (10.0, 2.399, 4.6), (-14.0, 2.399, 4.6), (10.0, 1.999, -60.0), (-14.0, 1.999, -60.0), (10.0, 1.999, 67.0), (-14.0, 1.999, 67.0), (10.0, 7.999, 70.0), (-14.0, 7.999, 70.0), (14.0, 1.999, 67.0), (14.0, 7.999, 70.0), (-20.0, 1.999, 67.0), (-20.0, 7.999, 70.0), (10.0, 8.999, 70.0), (-14.0, 8.999, 70.0), (14.0, 8.999, 70.0), (-20.0, 8.999, 70.0), (10.0, 1.999, -0.1), (-14.0, 1.999, -0.1)], [], [(8, 11, 7, 2), (10, 9, 24, 25, 6, 5), (10, 5, 7, 11), (3, 10, 11, 1), (3, 4, 9, 10), (0, 1, 11, 8), (5, 6, 14, 13), (2, 7, 15, 12), (7, 5, 13, 15), (3, 1, 17, 18), (4, 3, 18, 19), (1, 0, 16, 17), (12, 15, 23, 20), (13, 14, 22, 21), (15, 13, 21, 23), (8, 2, 27, 28), (12, 20, 31, 29), (2, 12, 29, 27), (0, 8, 28, 26), (16, 0, 26, 30), (40, 34, 39, 43), (42, 37, 38, 41), (42, 43, 39, 37), (35, 33, 43, 42), (35, 42, 41, 36), (32, 40, 43, 33), (37, 39, 47, 45), (39, 34, 44, 47), (38, 37, 45, 46), (35, 36, 51, 50), (32, 33, 49, 48), (33, 35, 50, 49), (47, 44, 52, 55), (46, 45, 53, 54), (45, 47, 55, 53), (77, 76, 56, 57), (61, 59, 58, 60), (57, 56, 62, 63), (58, 59, 65, 64), (64, 65, 67, 66), (64, 66, 69, 68), (67, 65, 70, 71), (67, 71, 75, 73), (69, 66, 72, 74), (66, 67, 73, 72)])
me_exterior.materials.append(mat_material)
me_exterior.use_remesh_preserve_volume = False
me_exterior.use_remesh_preserve_attributes = False
me_exterior.use_mirror_vertex_groups = False
me_exterior.update()
me_cube_006 = bpy.data.meshes.new('Cube.006')
me_cube_006.from_pydata([(9.121, 0.04918, 2.98e-08), (9.979, 0.04918, 2.98e-08), (10.84, 0.04918, 2.98e-08), (11.69, 0.04918, 2.98e-08), (12.55, 0.04918, 2.98e-08), (13.41, 0.04918, 2.98e-08), (14.27, 0.04918, 2.98e-08), (15.12, 0.04918, 2.98e-08), (-1.167, -0.05918, 2.98e-08), (-1.167, -0.07, 0.01082), (19.41, 0.04918, 2.98e-08), (-1.167, -0.07, 0.03918), (-1.167, -0.05918, 0.05), (20.27, 0.04918, 2.98e-08), (-1.167, 0.04918, 2.98e-08), (21.12, 0.04918, 2.98e-08), (-1.167, 0.06, 0.01082), (-1.167, 0.04918, 0.05), (-1.167, 0.06, 0.03918), (21.98, 0.04918, 2.98e-08), (22.84, -0.05918, 2.98e-08), (15.98, 0.04918, 2.98e-08), (22.84, -0.07, 0.01082), (22.84, -0.05918, 0.05), (22.84, -0.07, 0.03918), (16.84, 0.04918, 2.98e-08), (22.84, 0.04918, 2.98e-08), (22.84, 0.06, 0.01082), (17.69, 0.04918, 2.98e-08), (22.84, 0.04918, 0.05), (18.55, 0.04918, 2.98e-08), (22.84, 0.06, 0.03918), (8.264, 0.04918, 2.98e-08), (7.407, 0.04918, 2.98e-08), (6.549, 0.04918, 2.98e-08), (5.692, 0.04918, 2.98e-08), (4.835, 0.04918, 2.98e-08), (3.977, 0.04918, 2.98e-08), (3.12, 0.04918, 2.98e-08), (2.263, 0.04918, 2.98e-08), (1.405, 0.04918, 2.98e-08), (0.5481, 0.04918, 2.98e-08), (-0.3092, 0.04918, 2.98e-08), (-0.3092, 0.06, 0.01082), (0.5481, 0.06, 0.01082), (1.405, 0.06, 0.01082), (2.263, 0.06, 0.01082), (3.12, 0.06, 0.01082), (3.977, 0.06, 0.01082), (4.835, 0.06, 0.01082), (5.692, 0.06, 0.01082), (6.549, 0.06, 0.01082), (7.407, 0.06, 0.01082), (8.264, 0.06, 0.01082), (9.121, 0.06, 0.01082), (9.979, 0.06, 0.01082), (10.84, 0.06, 0.01082), (11.69, 0.06, 0.01082), (12.55, 0.06, 0.01082), (13.41, 0.06, 0.01082), (14.27, 0.06, 0.01082), (15.12, 0.06, 0.01082), (15.98, 0.06, 0.01082), (16.84, 0.06, 0.01082), (17.69, 0.06, 0.01082), (18.55, 0.06, 0.01082), (19.41, 0.06, 0.01082), (20.27, 0.06, 0.01082), (21.12, 0.06, 0.01082), (21.98, 0.06, 0.01082), (-0.3092, 0.04918, 0.05), (0.5481, 0.04918, 0.05), (1.405, 0.04918, 0.05), (2.263, 0.04918, 0.05), (3.12, 0.04918, 0.05), (3.977, 0.04918, 0.05), (4.835, 0.04918, 0.05), (5.692, 0.04918, 0.05), (6.549, 0.04918, 0.05), (7.407, 0.04918, 0.05), (8.264, 0.04918, 0.05), (9.121, 0.04918, 0.05), (9.979, 0.04918, 0.05), (10.84, 0.04918, 0.05), (11.69, 0.04918, 0.05), (12.55, 0.04918, 0.05), (13.41, 0.04918, 0.05), (14.27, 0.04918, 0.05), (15.12, 0.04918, 0.05), (15.98, 0.04918, 0.05), (16.84, 0.04918, 0.05), (17.69, 0.04918, 0.05), (18.55, 0.04918, 0.05), (19.41, 0.04918, 0.05), (20.27, 0.04918, 0.05), (21.12, 0.04918, 0.05), (21.98, 0.04918, 0.05), (21.98, 0.06, 0.03918), (21.12, 0.06, 0.03918), (20.27, 0.06, 0.03918), (19.41, 0.06, 0.03918), (18.55, 0.06, 0.03918), (17.69, 0.06, 0.03918), (16.84, 0.06, 0.03918), (15.98, 0.06, 0.03918), (15.12, 0.06, 0.03918), (14.27, 0.06, 0.03918), (13.41, 0.06, 0.03918), (12.55, 0.06, 0.03918), (11.69, 0.06, 0.03918), (10.84, 0.06, 0.03918), (9.979, 0.06, 0.03918), (9.121, 0.06, 0.03918), (8.264, 0.06, 0.03918), (7.407, 0.06, 0.03918), (6.549, 0.06, 0.03918), (5.692, 0.06, 0.03918), (4.835, 0.06, 0.03918), (3.977, 0.06, 0.03918), (3.12, 0.06, 0.03918), (2.263, 0.06, 0.03918), (1.405, 0.06, 0.03918), (0.5481, 0.06, 0.03918), (-0.3092, 0.06, 0.03918), (-0.3092, -0.05918, 2.98e-08), (0.5481, -0.05918, 2.98e-08), (1.405, -0.05918, 2.98e-08), (2.263, -0.05918, 2.98e-08), (3.12, -0.05918, 2.98e-08), (3.977, -0.05918, 2.98e-08), (4.835, -0.05918, 2.98e-08), (5.692, -0.05918, 2.98e-08), (6.549, -0.05918, 2.98e-08), (7.407, -0.05918, 2.98e-08), (8.264, -0.05918, 2.98e-08), (9.121, -0.05918, 2.98e-08), (9.979, -0.05918, 2.98e-08), (10.84, -0.05918, 2.98e-08), (11.69, -0.05918, 2.98e-08), (12.55, -0.05918, 2.98e-08), (13.41, -0.05918, 2.98e-08), (14.27, -0.05918, 2.98e-08), (15.12, -0.05918, 2.98e-08), (15.98, -0.05918, 2.98e-08), (16.84, -0.05918, 2.98e-08), (17.69, -0.05918, 2.98e-08), (18.55, -0.05918, 2.98e-08), (19.41, -0.05918, 2.98e-08), (20.27, -0.05918, 2.98e-08), (21.12, -0.05918, 2.98e-08), (21.98, -0.05918, 2.98e-08), (21.98, -0.07, 0.01082), (21.12, -0.07, 0.01082), (20.27, -0.07, 0.01082), (19.41, -0.07, 0.01082), (18.55, -0.07, 0.01082), (17.69, -0.07, 0.01082), (16.84, -0.07, 0.01082), (15.98, -0.07, 0.01082), (15.12, -0.07, 0.01082), (14.27, -0.07, 0.01082), (13.41, -0.07, 0.01082), (12.55, -0.07, 0.01082), (11.69, -0.07, 0.01082), (10.84, -0.07, 0.01082), (9.979, -0.07, 0.01082), (9.121, -0.07, 0.01082), (8.264, -0.07, 0.01082), (7.407, -0.07, 0.01082), (6.549, -0.07, 0.01082), (5.692, -0.07, 0.01082), (4.835, -0.07, 0.01082), (3.977, -0.07, 0.01082), (3.12, -0.07, 0.01082), (2.263, -0.07, 0.01082), (1.405, -0.07, 0.01082), (0.5481, -0.07, 0.01082), (-0.3092, -0.07, 0.01082), (21.98, -0.05918, 0.05), (21.12, -0.05918, 0.05), (20.27, -0.05918, 0.05), (19.41, -0.05918, 0.05), (18.55, -0.05918, 0.05), (17.69, -0.05918, 0.05), (16.84, -0.05918, 0.05), (15.98, -0.05918, 0.05), (15.12, -0.05918, 0.05), (14.27, -0.05918, 0.05), (13.41, -0.05918, 0.05), (12.55, -0.05918, 0.05), (11.69, -0.05918, 0.05), (10.84, -0.05918, 0.05), (9.979, -0.05918, 0.05), (9.121, -0.05918, 0.05), (8.264, -0.05918, 0.05), (7.407, -0.05918, 0.05), (6.549, -0.05918, 0.05), (5.692, -0.05918, 0.05), (4.835, -0.05918, 0.05), (3.977, -0.05918, 0.05), (3.12, -0.05918, 0.05), (2.263, -0.05918, 0.05), (1.405, -0.05918, 0.05), (0.5481, -0.05918, 0.05), (-0.3092, -0.05918, 0.05), (-0.3092, -0.07, 0.03918), (0.5481, -0.07, 0.03918), (1.405, -0.07, 0.03918), (2.263, -0.07, 0.03918), (3.12, -0.07, 0.03918), (3.977, -0.07, 0.03918), (4.835, -0.07, 0.03918), (5.692, -0.07, 0.03918), (6.549, -0.07, 0.03918), (7.407, -0.07, 0.03918), (8.264, -0.07, 0.03918), (9.121, -0.07, 0.03918), (9.979, -0.07, 0.03918), (10.84, -0.07, 0.03918), (11.69, -0.07, 0.03918), (12.55, -0.07, 0.03918), (13.41, -0.07, 0.03918), (14.27, -0.07, 0.03918), (15.12, -0.07, 0.03918), (15.98, -0.07, 0.03918), (16.84, -0.07, 0.03918), (17.69, -0.07, 0.03918), (18.55, -0.07, 0.03918), (19.41, -0.07, 0.03918), (20.27, -0.07, 0.03918), (21.12, -0.07, 0.03918), (21.98, -0.07, 0.03918)], [], [(177, 205, 11, 9), (5, 6, 141, 140), (6, 7, 142, 141), (70, 17, 12, 204), (35, 34, 132, 131), (69, 97, 31, 27), (36, 35, 131, 130), (37, 36, 130, 129), (38, 37, 129, 128), (39, 38, 128, 127), (4, 5, 140, 139), (3, 4, 139, 138), (2, 3, 138, 137), (1, 2, 137, 136), (40, 39, 127, 126), (41, 40, 126, 125), (42, 41, 125, 124), (14, 42, 124, 8), (42, 14, 16, 43), (96, 29, 31, 97), (0, 1, 136, 135), (32, 0, 135, 134), (33, 32, 134, 133), (34, 33, 133, 132), (150, 20, 22, 151), (204, 12, 11, 205), (19, 26, 20, 150), (7, 21, 143, 142), (21, 25, 144, 143), (25, 28, 145, 144), (28, 30, 146, 145), (30, 10, 147, 146), (10, 13, 148, 147), (13, 15, 149, 148), (15, 19, 150, 149), (23, 178, 231, 24), (178, 179, 230, 231), (179, 180, 229, 230), (180, 181, 228, 229), (181, 182, 227, 228), (182, 183, 226, 227), (183, 184, 225, 226), (184, 185, 224, 225), (185, 186, 223, 224), (186, 187, 222, 223), (187, 188, 221, 222), (188, 189, 220, 221), (189, 190, 219, 220), (190, 191, 218, 219), (191, 192, 217, 218), (192, 193, 216, 217), (193, 194, 215, 216), (194, 195, 214, 215), (195, 196, 213, 214), (196, 197, 212, 213), (197, 198, 211, 212), (198, 199, 210, 211), (199, 200, 209, 210), (200, 201, 208, 209), (201, 202, 207, 208), (202, 203, 206, 207), (203, 204, 205, 206), (8, 124, 177, 9), (124, 125, 176, 177), (125, 126, 175, 176), (126, 127, 174, 175), (127, 128, 173, 174), (128, 129, 172, 173), (129, 130, 171, 172), (130, 131, 170, 171), (131, 132, 169, 170), (132, 133, 168, 169), (133, 134, 167, 168), (134, 135, 166, 167), (135, 136, 165, 166), (136, 137, 164, 165), (137, 138, 163, 164), (138, 139, 162, 163), (139, 140, 161, 162), (140, 141, 160, 161), (141, 142, 159, 160), (142, 143, 158, 159), (143, 144, 157, 158), (144, 145, 156, 157), (145, 146, 155, 156), (146, 147, 154, 155), (147, 148, 153, 154), (148, 149, 152, 153), (149, 150, 151, 152), (17, 70, 123, 18), (70, 71, 122, 123), (71, 72, 121, 122), (72, 73, 120, 121), (73, 74, 119, 120), (74, 75, 118, 119), (75, 76, 117, 118), (76, 77, 116, 117), (77, 78, 115, 116), (78, 79, 114, 115), (79, 80, 113, 114), (80, 81, 112, 113), (81, 82, 111, 112), (82, 83, 110, 111), (83, 84, 109, 110), (84, 85, 108, 109), (85, 86, 107, 108), (86, 87, 106, 107), (87, 88, 105, 106), (88, 89, 104, 105), (89, 90, 103, 104), (90, 91, 102, 103), (91, 92, 101, 102), (92, 93, 100, 101), (93, 94, 99, 100), (94, 95, 98, 99), (95, 96, 97, 98), (26, 19, 69, 27), (19, 15, 68, 69), (15, 13, 67, 68), (13, 10, 66, 67), (10, 30, 65, 66), (30, 28, 64, 65), (28, 25, 63, 64), (25, 21, 62, 63), (21, 7, 61, 62), (7, 6, 60, 61), (6, 5, 59, 60), (5, 4, 58, 59), (4, 3, 57, 58), (3, 2, 56, 57), (2, 1, 55, 56), (1, 0, 54, 55), (0, 32, 53, 54), (32, 33, 52, 53), (33, 34, 51, 52), (34, 35, 50, 51), (35, 36, 49, 50), (36, 37, 48, 49), (37, 38, 47, 48), (38, 39, 46, 47), (39, 40, 45, 46), (40, 41, 44, 45), (41, 42, 43, 44), (16, 18, 123, 43), (43, 123, 122, 44), (44, 122, 121, 45), (45, 121, 120, 46), (46, 120, 119, 47), (47, 119, 118, 48), (48, 118, 117, 49), (49, 117, 116, 50), (50, 116, 115, 51), (51, 115, 114, 52), (52, 114, 113, 53), (53, 113, 112, 54), (54, 112, 111, 55), (55, 111, 110, 56), (56, 110, 109, 57), (57, 109, 108, 58), (58, 108, 107, 59), (59, 107, 106, 60), (60, 106, 105, 61), (61, 105, 104, 62), (62, 104, 103, 63), (63, 103, 102, 64), (64, 102, 101, 65), (65, 101, 100, 66), (66, 100, 99, 67), (67, 99, 98, 68), (68, 98, 97, 69), (29, 96, 178, 23), (96, 95, 179, 178), (95, 94, 180, 179), (94, 93, 181, 180), (93, 92, 182, 181), (92, 91, 183, 182), (91, 90, 184, 183), (90, 89, 185, 184), (89, 88, 186, 185), (88, 87, 187, 186), (87, 86, 188, 187), (86, 85, 189, 188), (85, 84, 190, 189), (84, 83, 191, 190), (83, 82, 192, 191), (82, 81, 193, 192), (81, 80, 194, 193), (80, 79, 195, 194), (79, 78, 196, 195), (78, 77, 197, 196), (77, 76, 198, 197), (76, 75, 199, 198), (75, 74, 200, 199), (74, 73, 201, 200), (73, 72, 202, 201), (72, 71, 203, 202), (71, 70, 204, 203), (22, 24, 231, 151), (151, 231, 230, 152), (152, 230, 229, 153), (153, 229, 228, 154), (154, 228, 227, 155), (155, 227, 226, 156), (156, 226, 225, 157), (157, 225, 224, 158), (158, 224, 223, 159), (159, 223, 222, 160), (160, 222, 221, 161), (161, 221, 220, 162), (162, 220, 219, 163), (163, 219, 218, 164), (164, 218, 217, 165), (165, 217, 216, 166), (166, 216, 215, 167), (167, 215, 214, 168), (168, 214, 213, 169), (169, 213, 212, 170), (170, 212, 211, 171), (171, 211, 210, 172), (172, 210, 209, 173), (173, 209, 208, 174), (174, 208, 207, 175), (175, 207, 206, 176), (176, 206, 205, 177)])
me_cube_006.use_remesh_preserve_volume = False
me_cube_006.use_remesh_preserve_attributes = False
me_cube_006.use_mirror_vertex_groups = False
me_cube_006.update()
me_cube_005 = bpy.data.meshes.new('Cube.005')
me_cube_005.from_pydata([(-0.01784, -0.04336, -0.1648), (-0.02864, -0.0358, -0.1637), (-0.01784, 0.3502, 0.3648), (-0.01784, 0.3514, 0.3742), (-0.02864, 0.3571, 0.3746), (-0.02864, 0.3561, 0.3637), (-0.02864, 0.01167, -0.1637), (-0.01784, 0.01764, -0.1648), (-0.02864, 0.4064, 0.3746), (-0.01784, 0.4124, 0.3742), (-0.01784, 0.4112, 0.3648), (-0.02864, 0.4036, 0.3637), (0.02864, -0.0358, -0.1637), (0.01784, -0.04336, -0.1648), (0.02864, 0.3571, 0.3746), (0.01784, 0.3514, 0.3742), (0.01784, 0.3502, 0.3648), (0.02864, 0.3561, 0.3637), (0.01784, 0.01764, -0.1648), (0.02864, 0.01167, -0.1637), (0.01784, 0.4124, 0.3742), (0.02864, 0.4064, 0.3746), (0.02864, 0.4036, 0.3637), (0.01784, 0.4112, 0.3648), (-0.02864, 0.1614, 0.8637), (-0.01784, 0.1554, 0.8641), (-0.02864, 0.2107, 0.8637), (-0.01784, 0.2164, 0.8641), (0.02864, 0.1614, 0.8637), (0.01784, 0.1554, 0.8641), (0.01784, 0.2164, 0.8641), (0.02864, 0.2107, 0.8637)], [], [(13, 16, 2, 0), (20, 9, 27, 30), (14, 21, 31, 28), (3, 15, 29, 25), (1, 5, 11, 6), (8, 4, 24, 26), (19, 22, 17, 12), (7, 10, 23, 18), (2, 3, 4, 5), (8, 9, 10, 11), (14, 15, 16, 17), (20, 21, 22, 23), (0, 2, 5, 1), (4, 8, 11, 5), (10, 7, 6, 11), (9, 20, 23, 10), (22, 19, 18, 23), (21, 14, 17, 22), (16, 13, 12, 17), (15, 3, 2, 16), (14, 28, 29, 15), (24, 4, 3, 25), (8, 26, 27, 9), (31, 21, 20, 30)])
me_cube_005.use_remesh_preserve_volume = False
me_cube_005.use_remesh_preserve_attributes = False
me_cube_005.use_mirror_vertex_groups = False
me_cube_005.update()

# ---- objects
ob_cube_025 = bpy.data.objects.new('Cube.025', me_cube_021)
ob_area_001 = bpy.data.objects.new('Area.001', light_area_008)
ob_cube_024 = bpy.data.objects.new('Cube.024', me_cube_008)
ob_area_007 = bpy.data.objects.new('Area.007', light_area_007)
ob_area_006 = bpy.data.objects.new('Area.006', light_area_004)
ob_cube_023 = bpy.data.objects.new('Cube.023', me_cube_001)
ob_cube_022 = bpy.data.objects.new('Cube.022', me_hallway)
ob_cube_021 = bpy.data.objects.new('Cube.021', me_west_wing)
ob_cube_020 = bpy.data.objects.new('Cube.020', me_appartment)
ob_cube_019 = bpy.data.objects.new('Cube.019', me_windowframe_002)
ob_area_005 = bpy.data.objects.new('Area.005', light_area_006)
ob_cube_018 = bpy.data.objects.new('Cube.018', me_cube_019)
ob_cube_017 = bpy.data.objects.new('Cube.017', me_cube_018)
ob_cube_016 = bpy.data.objects.new('Cube.016', me_cube_017)
ob_cube_015 = bpy.data.objects.new('Cube.015', me_cube_016)
ob_area_004 = bpy.data.objects.new('Area.004', light_area_005)
ob_cube_014 = bpy.data.objects.new('Cube.014', me_cube_013)
ob_cube_013 = bpy.data.objects.new('Cube.013', me_cube_012)
ob_area_003 = bpy.data.objects.new('Area.003', light_area_003)
ob_area_002 = bpy.data.objects.new('Area.002', light_area_002)
ob_cube_012 = bpy.data.objects.new('Cube.012', me_cube_011)
ob_cube_011 = bpy.data.objects.new('Cube.011', me_cube_010)
ob_cube_010 = bpy.data.objects.new('Cube.010', me_cube_009)
ob_cube_009 = bpy.data.objects.new('Cube.009', me_cube_007)
ob_cube_008 = bpy.data.objects.new('Cube.008', me_windowframe_001)
ob_cube_007 = bpy.data.objects.new('Cube.007', me_windowframe)
ob_area = bpy.data.objects.new('Area', light_area)
ob_cube_006 = bpy.data.objects.new('Cube.006', me_cube_002)
ob_cube = bpy.data.objects.new('Cube', me_cube)
ob_cube_002 = bpy.data.objects.new('Cube.002', me_cube_004)
ob_cube_003 = bpy.data.objects.new('Cube.003', me_cube_003)
ob_cube_001 = bpy.data.objects.new('Cube.001', me_exterior)
ob_cube_005 = bpy.data.objects.new('Cube.005', me_cube_006)
ob_cube_004 = bpy.data.objects.new('Cube.004', me_cube_005)

# ---- transforms, parenting, visibility, modifiers, constraints
ob_cube_025.location = (8.3, -4.3, 4.0)
ob_cube_025.rotation_euler = (0.0, -0.0, -1.571)
ob_cube_025.lineart.crease_threshold = 0.0
_m = ob_cube_025.modifiers.new('Mirror', 'MIRROR')
_m.use_axis = (True, True, False)
ob_area_001.location = (8.298, -4.3, 3.287)
ob_area_001.lineart.crease_threshold = 0.0
ob_cube_024.location = (10.8, 14.9, 4.0)
ob_cube_024.rotation_euler = (0.0, -0.0, -1.571)
ob_cube_024.lineart.crease_threshold = 0.0
_m = ob_cube_024.modifiers.new('Mirror', 'MIRROR')
_m.use_axis = (True, True, False)
ob_area_007.location = (10.8, 14.9, 3.287)
ob_area_007.lineart.crease_threshold = 0.0
ob_area_006.location = (10.8, 4.9, 3.287)
ob_area_006.lineart.crease_threshold = 0.0
ob_cube_023.location = (10.8, 4.9, 4.0)
ob_cube_023.rotation_euler = (0.0, -0.0, -1.571)
ob_cube_023.lineart.crease_threshold = 0.0
_m = ob_cube_023.modifiers.new('Mirror', 'MIRROR')
_m.use_axis = (True, True, False)
ob_cube_022.location = (-0.1987, -4.101, 0.0)
ob_cube_022.rotation_euler = (0.0, -0.0, 3.142)
ob_cube_022.lock_rotations_4d = False
ob_cube_022.empty_display_type = 'ARROWS'
ob_cube_022.lineart.crease_threshold = 0.0
ob_cube_021.location = (-0.1987, -4.101, 0.0)
ob_cube_021.rotation_euler = (0.0, -0.0, 3.142)
ob_cube_021.lock_rotations_4d = False
ob_cube_021.empty_display_type = 'ARROWS'
ob_cube_021.lineart.crease_threshold = 0.0
ob_cube_020.location = (-0.1987, -4.101, 0.0)
ob_cube_020.rotation_euler = (0.0, -0.0, 3.142)
ob_cube_020.lock_rotations_4d = False
ob_cube_020.empty_display_type = 'ARROWS'
ob_cube_020.lineart.crease_threshold = 0.0
ob_cube_019.location = (-0.09869, -5.101, 0.0)
ob_cube_019.rotation_euler = (0.0, -0.0, 3.142)
ob_cube_019.lock_rotations_4d = False
ob_cube_019.empty_display_type = 'ARROWS'
ob_cube_019.lineart.crease_threshold = 0.0
ob_area_005.location = (-15.5, -2.0, 3.3)
ob_area_005.rotation_euler = (0.0, -0.0, 1.571)
ob_area_005.lineart.crease_threshold = 0.0
ob_cube_018.location = (-15.5, -2.2, 3.8)
ob_cube_018.lineart.crease_threshold = 0.0
_m = ob_cube_018.modifiers.new('Mirror', 'MIRROR')
ob_cube_017.location = (-15.5, -2.0, 4.0)
ob_cube_017.lineart.crease_threshold = 0.0
_m = ob_cube_017.modifiers.new('Mirror', 'MIRROR')
_m.use_axis = (True, True, False)
ob_cube_016.location = (-15.5, 8.0, 4.0)
ob_cube_016.lineart.crease_threshold = 0.0
_m = ob_cube_016.modifiers.new('Mirror', 'MIRROR')
_m.use_axis = (True, True, False)
ob_cube_015.location = (-15.5, 7.8, 3.8)
ob_cube_015.lineart.crease_threshold = 0.0
_m = ob_cube_015.modifiers.new('Mirror', 'MIRROR')
ob_area_004.location = (-15.5, 8.0, 3.3)
ob_area_004.rotation_euler = (0.0, -0.0, 1.571)
ob_area_004.lineart.crease_threshold = 0.0
ob_cube_014.location = (-1.7, -4.3, 4.0)
ob_cube_014.rotation_euler = (0.0, -0.0, -1.571)
ob_cube_014.lineart.crease_threshold = 0.0
_m = ob_cube_014.modifiers.new('Mirror', 'MIRROR')
_m.use_axis = (True, True, False)
ob_cube_013.location = (-1.7, -4.2, 4.1)
ob_cube_013.rotation_euler = (0.0, -0.0, -1.571)
ob_cube_013.lineart.crease_threshold = 0.0
ob_area_003.location = (-1.702, -4.3, 3.287)
ob_area_003.lineart.crease_threshold = 0.0
ob_area_002.location = (3.098, -4.3, 3.287)
ob_area_002.lineart.crease_threshold = 0.0
ob_cube_012.location = (3.1, -4.2, 4.1)
ob_cube_012.rotation_euler = (0.0, -0.0, -1.571)
ob_cube_012.lineart.crease_threshold = 0.0
ob_cube_011.location = (3.1, -4.3, 4.0)
ob_cube_011.rotation_euler = (0.0, -0.0, -1.571)
ob_cube_011.lineart.crease_threshold = 0.0
_m = ob_cube_011.modifiers.new('Mirror', 'MIRROR')
_m.use_axis = (True, True, False)
ob_cube_010.location = (10.8, 9.9, 4.0)
ob_cube_010.rotation_euler = (0.0, -0.0, -1.571)
ob_cube_010.lineart.crease_threshold = 0.0
_m = ob_cube_010.modifiers.new('Mirror', 'MIRROR')
_m.use_axis = (True, True, False)
ob_cube_009.location = (8.3, -4.2, 4.1)
ob_cube_009.rotation_euler = (0.0, -0.0, -1.571)
ob_cube_009.lineart.crease_threshold = 0.0
ob_cube_008.location = (-0.09869, -1.101, 0.0)
ob_cube_008.rotation_euler = (0.0, -0.0, 3.142)
ob_cube_008.lock_rotations_4d = False
ob_cube_008.empty_display_type = 'ARROWS'
ob_cube_008.lineart.crease_threshold = 0.0
ob_cube_007.location = (-0.09869, -3.101, 0.0)
ob_cube_007.rotation_euler = (0.0, -0.0, 3.142)
ob_cube_007.lock_rotations_4d = False
ob_cube_007.empty_display_type = 'ARROWS'
ob_cube_007.lineart.crease_threshold = 0.0
ob_area.location = (-6.002, -4.3, 3.287)
ob_area.lineart.crease_threshold = 0.0
ob_cube_006.location = (-6.0, -4.2, 4.1)
ob_cube_006.rotation_euler = (0.0, -0.0, -1.571)
ob_cube_006.lineart.crease_threshold = 0.0
ob_cube.location = (-6.0, -4.3, 4.0)
ob_cube.rotation_euler = (0.0, -0.0, -1.571)
ob_cube.lineart.crease_threshold = 0.0
_m = ob_cube.modifiers.new('Mirror', 'MIRROR')
_m.use_axis = (True, True, False)
ob_cube_002.location = (2.379, -0.03196, -1.028)
ob_cube_002.rotation_euler = (0.0, -0.0, 3.142)
ob_cube_002.lineart.crease_threshold = 0.0
ob_cube_003.location = (-0.1987, -4.101, 0.0)
ob_cube_003.rotation_euler = (0.0, -0.0, 3.142)
ob_cube_003.lock_rotations_4d = False
ob_cube_003.empty_display_type = 'ARROWS'
ob_cube_003.lineart.crease_threshold = 0.0
ob_cube_001.location = (-0.1987, -4.101, 0.0)
ob_cube_001.rotation_euler = (0.0, -0.0, 3.142)
ob_cube_001.lock_rotations_4d = False
ob_cube_001.empty_display_type = 'ARROWS'
ob_cube_001.lineart.crease_threshold = 0.0
ob_cube_005.location = (12.64, -6.059, 0.9359)
ob_cube_005.rotation_euler = (0.0, -0.0, 3.142)
ob_cube_005.lineart.crease_threshold = 0.0
ob_cube_004.location = (13.44, -5.858, 0.07869)
ob_cube_004.rotation_euler = (0.0, -0.0, 3.142)
ob_cube_004.lineart.crease_threshold = 0.0
_m = ob_cube_004.modifiers.new('Array', 'ARRAY')
_m.count = 24
_m.use_constant_offset = True
_m.use_relative_offset = False
_m.relative_offset_displace = (2.0, 0.0, 0.0)

# ---- collection membership
col_collection_1.objects.link(ob_cube_025)
col_collection_1.objects.link(ob_area_001)
col_collection_1.objects.link(ob_cube_024)
col_collection_1.objects.link(ob_area_007)
col_collection_1.objects.link(ob_area_006)
col_collection_1.objects.link(ob_cube_023)
col_collection_1.objects.link(ob_cube_022)
col_collection_1.objects.link(ob_cube_021)
col_collection_1.objects.link(ob_cube_020)
col_collection_1.objects.link(ob_cube_019)
col_collection_1.objects.link(ob_area_005)
col_collection_1.objects.link(ob_cube_018)
col_collection_1.objects.link(ob_cube_017)
col_collection_1.objects.link(ob_cube_016)
col_collection_1.objects.link(ob_cube_015)
col_collection_1.objects.link(ob_area_004)
col_collection_1.objects.link(ob_cube_014)
col_collection_1.objects.link(ob_cube_013)
col_collection_1.objects.link(ob_area_003)
col_collection_1.objects.link(ob_area_002)
col_collection_1.objects.link(ob_cube_012)
col_collection_1.objects.link(ob_cube_011)
col_collection_1.objects.link(ob_cube_010)
col_collection_1.objects.link(ob_cube_009)
col_collection_1.objects.link(ob_cube_008)
col_collection_1.objects.link(ob_cube_007)
col_collection_1.objects.link(ob_area)
col_collection_1.objects.link(ob_cube_006)
col_collection_1.objects.link(ob_cube)
col_collection_1.objects.link(ob_cube_002)
col_collection_1.objects.link(ob_cube_003)
col_collection_1.objects.link(ob_cube_001)
col_collection_2.objects.link(ob_cube_005)
col_collection_2.objects.link(ob_cube_004)

# ---- scene / render settings (as saved in the file)
scene.frame_start = 1; scene.frame_end = 250; scene.frame_set(1)
scene.render.engine = 'BLENDER_EEVEE_NEXT'
scene.render.resolution_percentage = 50
scene.render.dither_intensity = 0.0
scene.cycles.use_denoising = False
scene.cycles.samples = 128
scene.cycles.sampling_pattern = 'TABULATED_SOBOL'
scene.cycles.light_sampling_threshold = 0.0
scene.cycles.use_adaptive_sampling = False
scene.cycles.use_light_tree = False
scene.cycles.blur_glossy = 0.0
scene.cycles.sample_clamp_indirect = 0.0
scene.view_settings.view_transform = 'Standard'
bpy.context.view_layer.update()

# ---- added for rendering (the .blend has no active camera): camera
cam_auto = bpy.data.cameras.new('AutoCamera')
cam_auto.lens = 50.0
cam_auto.sensor_width = 36.0
cam_auto.clip_end = 2289.41
ob_auto_camera = bpy.data.objects.new('AutoCamera', cam_auto)
scene.collection.objects.link(ob_auto_camera)
ob_auto_camera.location = (129.343, -155.541, 109.361)
ob_auto_camera.rotation_euler = (1.09748, -7.21219e-08, 0.694738)
scene.camera = ob_auto_camera
bpy.context.view_layer.update()
